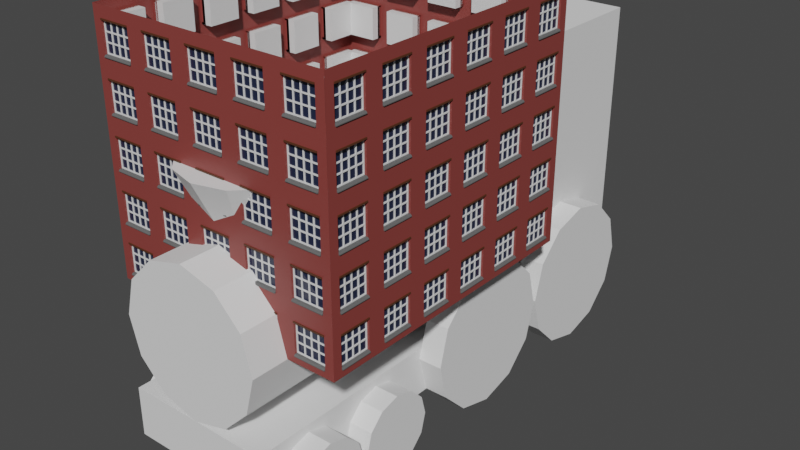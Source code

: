 # Source: GeoNodes_Building.blend  (saved by Blender 3.0.42; exported with 4.5.12 LTS)
import bpy
from mathutils import Matrix  # noqa: F401  (used for matrix-valued properties, if any)

bpy.ops.wm.read_factory_settings(use_empty=True)
scene = bpy.context.scene
scene.name = 'Scene'

# ---- collections
col_collection = bpy.data.collections.new('Collection'); scene.collection.children.link(col_collection)
col_modular_appartment = bpy.data.collections.new('Modular Appartment'); col_collection.children.link(col_modular_appartment)

# ---- materials (node trees are filled in below, after node groups)
mat_material = bpy.data.materials.new('Material')
mat_material.alpha_threshold = 0.0
mat_material.use_transparent_shadow = False
mat_material.line_color = (0.0, 0.0, 0.0, 1.0)
mat_material_001 = bpy.data.materials.new('Material.001')
mat_material_001.alpha_threshold = 0.0
mat_material_001.use_transparent_shadow = False
mat_material_001.line_color = (0.0, 0.0, 0.0, 1.0)
mat_white = bpy.data.materials.new('White')
mat_white.use_transparent_shadow = False
mat_pavement = bpy.data.materials.new('Pavement')
mat_pavement.use_transparent_shadow = False
mat_glass = bpy.data.materials.new('Glass')
mat_glass.use_transparent_shadow = False
mat_wood = bpy.data.materials.new('Wood')
mat_wood.use_transparent_shadow = False

# ---- node groups
ng_small_wheel = bpy.data.node_groups.new('Small Wheel', 'GeometryNodeTree')
_s = ng_small_wheel.interface.new_socket(name='Geometry', in_out='OUTPUT', socket_type='NodeSocketGeometry')
_s = ng_small_wheel.interface.new_socket(name='Resolution', in_out='INPUT', socket_type='NodeSocketInt')
_s.default_value = 8
_s.min_value = 3
_s.max_value = 512
_s = ng_small_wheel.interface.new_socket(name='Train Width', in_out='INPUT', socket_type='NodeSocketFloat')
_s.default_value = 0.5
_s.min_value = -1e+04
_s.max_value = 1e+04
_s = ng_small_wheel.interface.new_socket(name='Wheel Thickness', in_out='INPUT', socket_type='NodeSocketFloat')
_s.subtype = 'DISTANCE'
_s.default_value = 2.0
_s.min_value = 0.0
_s = ng_small_wheel.interface.new_socket(name='Wheel Size', in_out='INPUT', socket_type='NodeSocketFloat')
_s.subtype = 'DISTANCE'
_s.default_value = 1.0
_s.min_value = 0.0
_s = ng_small_wheel.interface.new_socket(name='Wheel Z Position', in_out='INPUT', socket_type='NodeSocketFloat')
_s.default_value = -5.0
_s.min_value = -1e+04
_s.max_value = 1e+04
_s = ng_small_wheel.interface.new_socket(name='Wheel Y Position', in_out='INPUT', socket_type='NodeSocketFloat')
_s.min_value = -1e+04
_s.max_value = 1e+04
ng_small_wheel.is_modifier = True
_N = ng_small_wheel.nodes; _L = ng_small_wheel.links
n0 = _N.new('GeometryNodeStoreNamedAttribute'); n0.name = 'Store Named Attribute'; n0.location = (42, 105)
n0.data_type = 'FLOAT_VECTOR'
n0.domain = 'CORNER'
n0.inputs[2].default_value = 'uv_map'
n1 = _N.new('GeometryNodeTransform'); n1.name = 'Transform.002'; n1.location = (315, 68)
n1.inputs[2].default_value = (0.0, 1.571, 0.0)
n2 = _N.new('GeometryNodeMeshCylinder'); n2.name = 'Cylinder.001'; n2.location = (17, 105)
n2.label = 'Small Wheel'
n3 = _N.new('ShaderNodeMath'); n3.name = 'Math.008'; n3.location = (-424, -90)
n3.operation = 'DIVIDE'
n3.inputs[1].default_value = 2.0
n4 = _N.new('ShaderNodeMath'); n4.name = 'Math.007'; n4.location = (-205, -90)
n5 = _N.new('NodeGroupOutput'); n5.name = 'Group Output'; n5.location = (505, 0)
n6 = _N.new('NodeGroupInput'); n6.name = 'Group Input'; n6.location = (-730, -7)
n7 = _N.new('ShaderNodeMath'); n7.name = 'Math.009'; n7.location = (-430, 111)
n7.operation = 'DIVIDE'
n7.inputs[1].default_value = 2.0
n8 = _N.new('ShaderNodeCombineXYZ'); n8.name = 'Combine XYZ.004'; n8.location = (16, -105)
_L.new(n1.outputs[0], n5.inputs[0])
_L.new(n6.outputs[0], n2.inputs[0])
_L.new(n6.outputs[1], n3.inputs[0])
_L.new(n6.outputs[2], n2.inputs[4])
_L.new(n6.outputs[3], n2.inputs[3])
_L.new(n6.outputs[4], n8.inputs[2])
_L.new(n0.outputs[0], n1.inputs[0])
_L.new(n8.outputs[0], n1.inputs[1])
_L.new(n3.outputs[0], n4.inputs[0])
_L.new(n4.outputs[0], n8.inputs[0])
_L.new(n7.outputs[0], n4.inputs[1])
_L.new(n6.outputs[2], n7.inputs[0])
_L.new(n6.outputs[5], n8.inputs[1])
_L.new(n2.outputs[0], n0.inputs[0])
_L.new(n2.outputs[4], n0.inputs[3])
n5.is_active_output = True
ng_large_wheel = bpy.data.node_groups.new('Large Wheel', 'GeometryNodeTree')
_s = ng_large_wheel.interface.new_socket(name='Geometry', in_out='OUTPUT', socket_type='NodeSocketGeometry')
_s = ng_large_wheel.interface.new_socket(name='Resolution', in_out='INPUT', socket_type='NodeSocketInt')
_s.default_value = 8
_s.min_value = 3
_s.max_value = 512
_s = ng_large_wheel.interface.new_socket(name='Train Width', in_out='INPUT', socket_type='NodeSocketFloat')
_s.default_value = 0.5
_s.min_value = -1e+04
_s.max_value = 1e+04
_s = ng_large_wheel.interface.new_socket(name='Wheel Thickness', in_out='INPUT', socket_type='NodeSocketFloat')
_s.subtype = 'DISTANCE'
_s.default_value = 2.0
_s.min_value = 0.0
_s = ng_large_wheel.interface.new_socket(name='Wheel Size', in_out='INPUT', socket_type='NodeSocketFloat')
_s.subtype = 'DISTANCE'
_s.default_value = 1.0
_s.min_value = 0.0
_s = ng_large_wheel.interface.new_socket(name='Wheel Z Position', in_out='INPUT', socket_type='NodeSocketFloat')
_s.default_value = -5.0
_s.min_value = -1e+04
_s.max_value = 1e+04
_s = ng_large_wheel.interface.new_socket(name='Wheel Z Position Offset', in_out='INPUT', socket_type='NodeSocketFloat')
_s.default_value = 1.5
_s.min_value = -1e+04
_s.max_value = 1e+04
_s = ng_large_wheel.interface.new_socket(name='Wheel Y Position', in_out='INPUT', socket_type='NodeSocketFloat')
_s.min_value = -1e+04
_s.max_value = 1e+04
ng_large_wheel.is_modifier = True
_N = ng_large_wheel.nodes; _L = ng_large_wheel.links
n0 = _N.new('GeometryNodeStoreNamedAttribute'); n0.name = 'Store Named Attribute'; n0.location = (42, 105)
n0.data_type = 'FLOAT_VECTOR'
n0.domain = 'CORNER'
n0.inputs[2].default_value = 'uv_map'
n1 = _N.new('GeometryNodeTransform'); n1.name = 'Transform.002'; n1.location = (315, 68)
n1.inputs[2].default_value = (0.0, 1.571, 0.0)
n2 = _N.new('GeometryNodeMeshCylinder'); n2.name = 'Cylinder.001'; n2.location = (17, 105)
n2.label = 'Small Wheel'
n3 = _N.new('NodeGroupOutput'); n3.name = 'Group Output'; n3.location = (505, 0)
n4 = _N.new('ShaderNodeMath'); n4.name = 'Math.009'; n4.location = (-430, 111)
n4.operation = 'DIVIDE'
n4.inputs[1].default_value = 2.0
n5 = _N.new('ShaderNodeMath'); n5.name = 'Math.008'; n5.location = (-429, -92)
n5.operation = 'DIVIDE'
n5.inputs[1].default_value = 2.0
n6 = _N.new('ShaderNodeCombineXYZ'); n6.name = 'Combine XYZ.004'; n6.location = (71, -122)
n7 = _N.new('ShaderNodeMath'); n7.name = 'Math.007'; n7.location = (-205, -90)
n8 = _N.new('ShaderNodeMath'); n8.name = 'Math.010'; n8.location = (-406, -309)
n8.operation = 'SUBTRACT'
n9 = _N.new('ShaderNodeMath'); n9.name = 'Math.011'; n9.location = (-186, -301)
n10 = _N.new('NodeGroupInput'); n10.name = 'Group Input'; n10.location = (-735, -63)
_L.new(n1.outputs[0], n3.inputs[0])
_L.new(n10.outputs[0], n2.inputs[0])
_L.new(n10.outputs[1], n5.inputs[0])
_L.new(n10.outputs[2], n2.inputs[4])
_L.new(n10.outputs[3], n2.inputs[3])
_L.new(n0.outputs[0], n1.inputs[0])
_L.new(n6.outputs[0], n1.inputs[1])
_L.new(n5.outputs[0], n7.inputs[0])
_L.new(n7.outputs[0], n6.inputs[0])
_L.new(n4.outputs[0], n7.inputs[1])
_L.new(n10.outputs[2], n4.inputs[0])
_L.new(n10.outputs[6], n6.inputs[1])
_L.new(n8.outputs[0], n9.inputs[0])
_L.new(n10.outputs[4], n8.inputs[0])
_L.new(n10.outputs[5], n8.inputs[1])
_L.new(n9.outputs[0], n6.inputs[2])
_L.new(n10.outputs[3], n9.inputs[1])
_L.new(n2.outputs[0], n0.inputs[0])
_L.new(n2.outputs[4], n0.inputs[3])
n3.is_active_output = True
ng_train = bpy.data.node_groups.new('Train', 'GeometryNodeTree')
_s = ng_train.interface.new_socket(name='Geometry', in_out='OUTPUT', socket_type='NodeSocketGeometry')
_s = ng_train.interface.new_socket(name='Geometry', in_out='INPUT', socket_type='NodeSocketGeometry')
_s = ng_train.interface.new_socket(name='Cylinder Res', in_out='INPUT', socket_type='NodeSocketInt')
_s.default_value = 8
_s.min_value = 6
_s.max_value = 16
_s = ng_train.interface.new_socket(name='Boiler Size', in_out='INPUT', socket_type='NodeSocketFloat')
_s.subtype = 'DISTANCE'
_s.default_value = 2.0
_s.min_value = 0.0
_s = ng_train.interface.new_socket(name='Train Width', in_out='INPUT', socket_type='NodeSocketFloat')
_s.subtype = 'DISTANCE'
_s = ng_train.interface.new_socket(name='Cabin Depth', in_out='INPUT', socket_type='NodeSocketFloat')
_s.default_value = 1.0
_s.min_value = -1e+04
_s.max_value = 1e+04
_s = ng_train.interface.new_socket(name='Bottom Height', in_out='INPUT', socket_type='NodeSocketFloat')
_s.default_value = 1.0
_s.min_value = -1e+04
_s.max_value = 1e+04
_s = ng_train.interface.new_socket(name='Wheel Thickness', in_out='INPUT', socket_type='NodeSocketFloat')
_s.subtype = 'DISTANCE'
_s.default_value = 2.0
_s.min_value = 0.0
_s = ng_train.interface.new_socket(name='Small Wheel Size', in_out='INPUT', socket_type='NodeSocketFloat')
_s.subtype = 'DISTANCE'
_s = ng_train.interface.new_socket(name='Large Wheel Size', in_out='INPUT', socket_type='NodeSocketFloat')
_s.subtype = 'DISTANCE'
_s = ng_train.interface.new_socket(name='Wheel Z Position', in_out='INPUT', socket_type='NodeSocketFloat')
_s.default_value = -5.0
_s.min_value = -1e+04
_s.max_value = 1e+04
ng_train.is_modifier = True
_N = ng_train.nodes; _L = ng_train.links
n0 = _N.new('GeometryNodeStoreNamedAttribute'); n0.name = 'Store Named Attribute.003'; n0.location = (637, -466)
n0.data_type = 'FLOAT_VECTOR'
n0.domain = 'CORNER'
n0.inputs[2].default_value = 'uv_map'
n1 = _N.new('GeometryNodeStoreNamedAttribute'); n1.name = 'Store Named Attribute.002'; n1.location = (722, -44)
n1.data_type = 'FLOAT_VECTOR'
n1.domain = 'CORNER'
n1.inputs[2].default_value = 'uv_map'
n2 = _N.new('GeometryNodeStoreNamedAttribute'); n2.name = 'Store Named Attribute.001'; n2.location = (608, -205)
n2.data_type = 'FLOAT_VECTOR'
n2.domain = 'CORNER'
n2.inputs[2].default_value = 'uv_map'
n3 = _N.new('GeometryNodeStoreNamedAttribute'); n3.name = 'Store Named Attribute'; n3.location = (621, -318)
n3.data_type = 'FLOAT_VECTOR'
n3.domain = 'CORNER'
n3.inputs[2].default_value = 'uv_map'
n4 = _N.new('NodeFrame'); n4.name = 'Frame'; n4.location = (-683, 783)
n4.label = 'Train Body'
n4.width = 1086
n5 = _N.new('NodeFrame'); n5.name = 'Frame.001'; n5.location = (-454, -39)
n5.label = 'Left Wheels'
n5.width = 989
n6 = _N.new('NodeGroupOutput'); n6.name = 'Group Output'; n6.location = (1397, 49)
n7 = _N.new('NodeReroute'); n7.name = 'Reroute.004'; n7.location = (-431, -84)
n7.width = 16
n7.socket_idname = 'NodeSocketInt'
n8 = _N.new('NodeReroute'); n8.name = 'Reroute.003'; n8.location = (-434, -106)
n8.width = 16
n8.socket_idname = 'NodeSocketFloatDistance'
n9 = _N.new('NodeReroute'); n9.name = 'Reroute.002'; n9.location = (-437, -129)
n9.width = 16
n9.socket_idname = 'NodeSocketFloatDistance'
n10 = _N.new('NodeReroute'); n10.name = 'Reroute.006'; n10.location = (-445, -202)
n10.width = 16
n10.socket_idname = 'NodeSocketFloatDistance'
n11 = _N.new('NodeReroute'); n11.name = 'Reroute'; n11.location = (-440, -173)
n11.width = 16
n11.socket_idname = 'NodeSocketFloat'
n12 = _N.new('NodeReroute'); n12.name = 'Reroute.001'; n12.location = (-438, -151)
n12.width = 16
n12.socket_idname = 'NodeSocketFloatDistance'
n13 = _N.new('GeometryNodeJoinGeometry'); n13.name = 'Join Geometry.001'; n13.location = (475, 610)
n13.hide = True
n14 = _N.new('ShaderNodeCombineXYZ'); n14.name = 'Combine XYZ.001'; n14.location = (607, -368)
n14.hide = True
n14.inputs[2].default_value = 2.0
n15 = _N.new('GeometryNodeMeshCube'); n15.name = 'Cube'; n15.location = (596, -318)
n15.label = 'Cabin'
n15.hide = True
n16 = _N.new('ShaderNodeMath'); n16.name = 'Math.002'; n16.location = (443, -375)
n16.hide = True
n17 = _N.new('ShaderNodeMath'); n17.name = 'Math.001'; n17.location = (253, -370)
n17.hide = True
n17.operation = 'DIVIDE'
n17.inputs[1].default_value = 2.0
n18 = _N.new('ShaderNodeMath'); n18.name = 'Math.003'; n18.location = (250, -404)
n18.hide = True
n18.operation = 'DIVIDE'
n18.inputs[1].default_value = 2.0
n19 = _N.new('ShaderNodeCombineXYZ'); n19.name = 'Combine XYZ'; n19.location = (379, -308)
n19.hide = True
n19.inputs[2].default_value = 10.0
n20 = _N.new('GeometryNodeMeshCylinder'); n20.name = 'Cylinder'; n20.location = (583, -205)
n20.label = 'Boiler'
n20.hide = True
n21 = _N.new('GeometryNodeTransform'); n21.name = 'Transform.001'; n21.location = (892, -366)
n21.hide = True
n22 = _N.new('GeometryNodeTransform'); n22.name = 'Transform'; n22.location = (887, -226)
n22.hide = True
n22.inputs[2].default_value = (1.571, 0.0, 0.0)
n23 = _N.new('ShaderNodeMath'); n23.name = 'Math.005'; n23.location = (495, -99)
n23.hide = True
n23.inputs[1].default_value = -1.0
n24 = _N.new('ShaderNodeCombineXYZ'); n24.name = 'Combine XYZ.003'; n24.location = (704, -89)
n24.hide = True
n24.inputs[1].default_value = 3.0
n25 = _N.new('ShaderNodeMath'); n25.name = 'Math.006'; n25.location = (266, -51)
n25.hide = True
n26 = _N.new('ShaderNodeCombineXYZ'); n26.name = 'Combine XYZ.002'; n26.location = (483, -35)
n26.hide = True
n27 = _N.new('GeometryNodeMeshCube'); n27.name = 'Cube.001'; n27.location = (697, -44)
n27.label = 'Bottom'
n27.hide = True
n28 = _N.new('GeometryNodeTransform'); n28.name = 'Transform.006'; n28.location = (916, -73)
n28.hide = True
n29 = _N.new('ShaderNodeMath'); n29.name = 'Math.004'; n29.location = (264, -126)
n29.hide = True
n29.operation = 'MULTIPLY'
n29.inputs[1].default_value = -1.0
n30 = _N.new('GeometryNodeMeshCone'); n30.name = 'Cone'; n30.location = (612, -466)
n30.label = 'Chimney'
n30.hide = True
n31 = _N.new('ShaderNodeMath'); n31.name = 'Math'; n31.location = (30, -227)
n31.hide = True
n31.operation = 'DIVIDE'
n31.inputs[1].default_value = 2.0
n32 = _N.new('GeometryNodeTransform'); n32.name = 'Transform.011'; n32.location = (865, -465)
n32.hide = True
n32.inputs[1].default_value = (0.0, -4.3, 5.5)
n32.inputs[2].default_value = (3.142, 0.0, 0.0)
n32.inputs[3].default_value = (2.5, 2.5, 2.5)
n33 = _N.new('GeometryNodeJoinGeometry'); n33.name = 'Join Geometry.002'; n33.location = (1015, 90)
n33.hide = True
n34 = _N.new('GeometryNodeGroup'); n34.name = 'Group.001'; n34.location = (239, -94)
n34.hide = True
n34.node_tree = ng_small_wheel
n34.inputs[5].default_value = -1.8
n35 = _N.new('GeometryNodeGroup'); n35.name = 'Group.002'; n35.location = (233, -151)
n35.label = 'Large Wheel'
n35.hide = True
n35.node_tree = ng_large_wheel
n35.inputs[6].default_value = 3.7
n36 = _N.new('GeometryNodeGroup'); n36.name = 'Group.003'; n36.location = (240, -211)
n36.label = 'Large Wheel'
n36.hide = True
n36.node_tree = ng_large_wheel
n36.inputs[6].default_value = 9.9
n37 = _N.new('GeometryNodeGroup'); n37.name = 'Group'; n37.location = (238, -41)
n37.label = 'Small Wheel'
n37.hide = True
n37.node_tree = ng_small_wheel
n37.inputs[5].default_value = -5.2
n38 = _N.new('GeometryNodeJoinGeometry'); n38.name = 'Join Geometry'; n38.location = (448, -66)
n39 = _N.new('GeometryNodeJoinGeometry'); n39.name = 'Join Geometry.003'; n39.location = (819, -303)
n40 = _N.new('GeometryNodeTransform'); n40.name = 'Transform.002'; n40.location = (659, -288)
n41 = _N.new('NodeGroupInput'); n41.name = 'Group Input'; n41.location = (-1056, 325)
n42 = _N.new('ShaderNodeCombineXYZ'); n42.name = 'Combine XYZ.004'; n42.location = (470, -439)
n43 = _N.new('ShaderNodeMath'); n43.name = 'Math.007'; n43.location = (30, -408)
n44 = _N.new('ShaderNodeMath'); n44.name = 'Math.008'; n44.location = (250, -406)
n44.operation = 'MULTIPLY'
n44.inputs[1].default_value = -1.0
n0.parent = n4
n1.parent = n4
n2.parent = n4
n3.parent = n4
n14.parent = n4
n15.parent = n4
n16.parent = n4
n17.parent = n4
n18.parent = n4
n19.parent = n4
n20.parent = n4
n21.parent = n4
n22.parent = n4
n23.parent = n4
n24.parent = n4
n25.parent = n4
n26.parent = n4
n27.parent = n4
n28.parent = n4
n29.parent = n4
n30.parent = n4
n31.parent = n4
n32.parent = n4
n34.parent = n5
n35.parent = n5
n36.parent = n5
n37.parent = n5
n38.parent = n5
n39.parent = n5
n40.parent = n5
n42.parent = n5
n43.parent = n5
n44.parent = n5
_L.new(n3.outputs[0], n21.inputs[0])
_L.new(n2.outputs[0], n22.inputs[0])
_L.new(n37.outputs[0], n38.inputs[0])
_L.new(n1.outputs[0], n28.inputs[0])
_L.new(n0.outputs[0], n32.inputs[0])
_L.new(n41.outputs[1], n20.inputs[0])
_L.new(n41.outputs[1], n30.inputs[0])
_L.new(n7.outputs[0], n37.inputs[0])
_L.new(n41.outputs[2], n20.inputs[4])
_L.new(n41.outputs[3], n31.inputs[0])
_L.new(n31.outputs[0], n20.inputs[3])
_L.new(n41.outputs[3], n19.inputs[0])
_L.new(n19.outputs[0], n15.inputs[0])
_L.new(n14.outputs[0], n21.inputs[1])
_L.new(n41.outputs[4], n19.inputs[1])
_L.new(n41.outputs[4], n17.inputs[0])
_L.new(n41.outputs[2], n18.inputs[0])
_L.new(n16.outputs[0], n14.inputs[1])
_L.new(n17.outputs[0], n16.inputs[0])
_L.new(n18.outputs[0], n16.inputs[1])
_L.new(n26.outputs[0], n27.inputs[0])
_L.new(n41.outputs[3], n26.inputs[0])
_L.new(n41.outputs[5], n26.inputs[2])
_L.new(n24.outputs[0], n28.inputs[1])
_L.new(n31.outputs[0], n29.inputs[0])
_L.new(n29.outputs[0], n23.inputs[0])
_L.new(n23.outputs[0], n24.inputs[2])
_L.new(n41.outputs[2], n25.inputs[0])
_L.new(n41.outputs[4], n25.inputs[1])
_L.new(n25.outputs[0], n26.inputs[1])
_L.new(n8.outputs[0], n37.inputs[1])
_L.new(n9.outputs[0], n37.inputs[2])
_L.new(n12.outputs[0], n37.inputs[3])
_L.new(n11.outputs[0], n37.inputs[4])
_L.new(n34.outputs[0], n38.inputs[0])
_L.new(n41.outputs[9], n11.inputs[0])
_L.new(n41.outputs[7], n12.inputs[0])
_L.new(n41.outputs[6], n9.inputs[0])
_L.new(n41.outputs[3], n8.inputs[0])
_L.new(n41.outputs[1], n7.inputs[0])
_L.new(n7.outputs[0], n34.inputs[0])
_L.new(n8.outputs[0], n34.inputs[1])
_L.new(n9.outputs[0], n34.inputs[2])
_L.new(n12.outputs[0], n34.inputs[3])
_L.new(n11.outputs[0], n34.inputs[4])
_L.new(n35.outputs[0], n38.inputs[0])
_L.new(n36.outputs[0], n38.inputs[0])
_L.new(n7.outputs[0], n35.inputs[0])
_L.new(n8.outputs[0], n35.inputs[1])
_L.new(n9.outputs[0], n35.inputs[2])
_L.new(n7.outputs[0], n36.inputs[0])
_L.new(n8.outputs[0], n36.inputs[1])
_L.new(n9.outputs[0], n36.inputs[2])
_L.new(n10.outputs[0], n35.inputs[3])
_L.new(n41.outputs[8], n10.inputs[0])
_L.new(n10.outputs[0], n36.inputs[3])
_L.new(n11.outputs[0], n36.inputs[4])
_L.new(n11.outputs[0], n35.inputs[4])
_L.new(n12.outputs[0], n35.inputs[5])
_L.new(n12.outputs[0], n36.inputs[5])
_L.new(n22.outputs[0], n13.inputs[0])
_L.new(n28.outputs[0], n13.inputs[0])
_L.new(n21.outputs[0], n13.inputs[0])
_L.new(n32.outputs[0], n13.inputs[0])
_L.new(n38.outputs[0], n33.inputs[0])
_L.new(n13.outputs[0], n33.inputs[0])
_L.new(n33.outputs[0], n6.inputs[0])
_L.new(n40.outputs[0], n39.inputs[0])
_L.new(n38.outputs[0], n40.inputs[0])
_L.new(n39.outputs[0], n33.inputs[0])
_L.new(n42.outputs[0], n40.inputs[1])
_L.new(n41.outputs[3], n43.inputs[0])
_L.new(n43.outputs[0], n44.inputs[0])
_L.new(n41.outputs[6], n43.inputs[1])
_L.new(n44.outputs[0], n42.inputs[0])
_L.new(n15.outputs[0], n3.inputs[0])
_L.new(n15.outputs[1], n3.inputs[3])
_L.new(n20.outputs[0], n2.inputs[0])
_L.new(n20.outputs[4], n2.inputs[3])
_L.new(n27.outputs[0], n1.inputs[0])
_L.new(n27.outputs[1], n1.inputs[3])
_L.new(n30.outputs[0], n0.inputs[0])
_L.new(n30.outputs[4], n0.inputs[3])
n6.is_active_output = True
ng_cylinder = bpy.data.node_groups.new('Cylinder', 'GeometryNodeTree')
_s = ng_cylinder.interface.new_socket(name='Geometry', in_out='OUTPUT', socket_type='NodeSocketGeometry')
_s = ng_cylinder.interface.new_socket(name='Resolution', in_out='INPUT', socket_type='NodeSocketInt')
_s.default_value = 32
_s.min_value = 3
_s.max_value = 512
_s = ng_cylinder.interface.new_socket(name='Height', in_out='INPUT', socket_type='NodeSocketFloat')
_s.subtype = 'DISTANCE'
_s.default_value = 2.0
_s.min_value = 0.0
_s = ng_cylinder.interface.new_socket(name='X Position', in_out='INPUT', socket_type='NodeSocketFloat')
_s.min_value = -1e+04
_s.max_value = 1e+04
_s = ng_cylinder.interface.new_socket(name='Y  Position', in_out='INPUT', socket_type='NodeSocketFloat')
_s.min_value = -1e+04
_s.max_value = 1e+04
_s = ng_cylinder.interface.new_socket(name='Z  Position', in_out='INPUT', socket_type='NodeSocketFloat')
_s.min_value = -1e+04
_s.max_value = 1e+04
ng_cylinder.is_modifier = True
_N = ng_cylinder.nodes; _L = ng_cylinder.links
n0 = _N.new('GeometryNodeStoreNamedAttribute'); n0.name = 'Store Named Attribute'; n0.location = (-115, 1)
n0.data_type = 'FLOAT_VECTOR'
n0.domain = 'CORNER'
n0.inputs[2].default_value = 'uv_map'
n1 = _N.new('GeometryNodeTransform'); n1.name = 'Transform.001'; n1.location = (147, 51)
n2 = _N.new('ShaderNodeCombineXYZ'); n2.name = 'Combine XYZ'; n2.location = (-147, -51)
n3 = _N.new('NodeGroupOutput'); n3.name = 'Group Output'; n3.location = (337, 0)
n4 = _N.new('GeometryNodeMeshCylinder'); n4.name = 'Cylinder'; n4.location = (-140, 1)
n4.label = 'xCylinder'
n4.hide = True
n5 = _N.new('NodeGroupInput'); n5.name = 'Group Input'; n5.location = (-347, 0)
_L.new(n1.outputs[0], n3.inputs[0])
_L.new(n5.outputs[2], n2.inputs[0])
_L.new(n5.outputs[0], n4.inputs[0])
_L.new(n5.outputs[1], n4.inputs[4])
_L.new(n5.outputs[4], n2.inputs[2])
_L.new(n0.outputs[0], n1.inputs[0])
_L.new(n2.outputs[0], n1.inputs[1])
_L.new(n5.outputs[3], n2.inputs[1])
_L.new(n4.outputs[0], n0.inputs[0])
_L.new(n4.outputs[4], n0.inputs[3])
n3.is_active_output = True
ng_cylinders = bpy.data.node_groups.new('Cylinders', 'GeometryNodeTree')
_s = ng_cylinders.interface.new_socket(name='Geometry', in_out='OUTPUT', socket_type='NodeSocketGeometry')
_s = ng_cylinders.interface.new_socket(name='Geometry', in_out='INPUT', socket_type='NodeSocketGeometry')
_s = ng_cylinders.interface.new_socket(name='Cylinder Position', in_out='INPUT', socket_type='NodeSocketInt')
_s.min_value = -10
_s.max_value = 10
_s.description = 'Controls Vertices In The Cylinders'
_s = ng_cylinders.interface.new_socket(name='Cylinder Resolution', in_out='INPUT', socket_type='NodeSocketInt')
_s.default_value = 8
_s.min_value = 6
_s.max_value = 16
_s = ng_cylinders.interface.new_socket(name='Cylinder Height', in_out='INPUT', socket_type='NodeSocketFloat')
_s.default_value = 4.0
_s.min_value = 2.0
_s.max_value = 10.0
_s = ng_cylinders.interface.new_socket(name='Collsion Offset', in_out='INPUT', socket_type='NodeSocketFloat')
_s.default_value = 3.2
_s.min_value = -1e+04
_s.max_value = 1e+04
ng_cylinders.is_modifier = True
_N = ng_cylinders.nodes; _L = ng_cylinders.links
n0 = _N.new('NodeFrame'); n0.name = 'Frame'; n0.location = (-175, -17)
n0.label = 'Cylinders'
n0.width = 1030
n0.label_size = 64
n1 = _N.new('NodeGroupInput'); n1.name = 'Group Input'; n1.location = (-509, -106)
n2 = _N.new('NodeGroupOutput'); n2.name = 'Group Output'; n2.location = (957, -164)
n3 = _N.new('ShaderNodeMath'); n3.name = 'Math.001'; n3.location = (207, -338)
n3.operation = 'DIVIDE'
n3.inputs[1].default_value = 2.0
n4 = _N.new('ShaderNodeMath'); n4.name = 'Math'; n4.location = (30, -339)
n4.operation = 'MULTIPLY'
n4.inputs[1].default_value = 2.0
n5 = _N.new('GeometryNodeGroup'); n5.name = 'Group'; n5.location = (370, -128)
n5.width = 170
n5.node_tree = ng_cylinder
n6 = _N.new('GeometryNodeGroup'); n6.name = 'Cylinder'; n6.location = (573, -128)
n6.label = 'Cylinder'
n6.width = 162
n6.node_tree = ng_cylinder
n6.inputs[3].default_value = 0.0
n7 = _N.new('GeometryNodeJoinGeometry'); n7.name = 'Join Geometry'; n7.location = (788, -184)
n7.hide = True
n8 = _N.new('GeometryNodeTransform'); n8.name = 'Transform'; n8.location = (860, -35)
n8.hide = True
n8.inputs[1].default_value = (0.9, 0.0, 0.0)
n3.parent = n0
n4.parent = n0
n5.parent = n0
n6.parent = n0
n7.parent = n0
n8.parent = n0
_L.new(n8.outputs[0], n2.inputs[0])
_L.new(n7.outputs[0], n8.inputs[0])
_L.new(n6.outputs[0], n7.inputs[0])
_L.new(n1.outputs[1], n6.inputs[2])
_L.new(n1.outputs[2], n6.inputs[0])
_L.new(n1.outputs[3], n6.inputs[1])
_L.new(n1.outputs[1], n4.inputs[0])
_L.new(n1.outputs[3], n3.inputs[0])
_L.new(n3.outputs[0], n6.inputs[4])
_L.new(n1.outputs[4], n5.inputs[2])
_L.new(n4.outputs[0], n5.inputs[3])
_L.new(n3.outputs[0], n5.inputs[4])
_L.new(n1.outputs[2], n5.inputs[0])
_L.new(n1.outputs[3], n5.inputs[1])
_L.new(n5.outputs[0], n7.inputs[0])
n2.is_active_output = True
ng_wall = bpy.data.node_groups.new('Wall', 'GeometryNodeTree')
_s = ng_wall.interface.new_socket(name='Geometry', in_out='OUTPUT', socket_type='NodeSocketGeometry')
_s = ng_wall.interface.new_socket(name='Height', in_out='INPUT', socket_type='NodeSocketFloat')
_s.default_value = 0.5
_s.min_value = -1e+04
_s.max_value = 1e+04
_s = ng_wall.interface.new_socket(name='Width', in_out='INPUT', socket_type='NodeSocketFloat')
_s.default_value = 0.5
_s.min_value = -1e+04
_s.max_value = 1e+04
_s = ng_wall.interface.new_socket(name='X Position', in_out='INPUT', socket_type='NodeSocketFloat')
_s.min_value = -1e+04
_s.max_value = 1e+04
_s = ng_wall.interface.new_socket(name='Y Position', in_out='INPUT', socket_type='NodeSocketFloat')
_s.min_value = -1e+04
_s.max_value = 1e+04
_s = ng_wall.interface.new_socket(name='Rotation', in_out='INPUT', socket_type='NodeSocketVector')
_s.subtype = 'EULER'
_s = ng_wall.interface.new_socket(name='Piece Width', in_out='INPUT', socket_type='NodeSocketFloat')
_s.default_value = 2.0
_s.min_value = -1e+04
_s.max_value = 1e+04
ng_wall.is_modifier = True
# nodes of 'Wall' reference scene objects; filled in after objects exist
ng_building = bpy.data.node_groups.new('Building', 'GeometryNodeTree')
_s = ng_building.interface.new_socket(name='Geometry', in_out='OUTPUT', socket_type='NodeSocketGeometry')
_s = ng_building.interface.new_socket(name='Geometry', in_out='INPUT', socket_type='NodeSocketGeometry')
_s = ng_building.interface.new_socket(name='Width', in_out='INPUT', socket_type='NodeSocketInt')
_s.default_value = 4
_s.min_value = 2
_s.max_value = 8
_s = ng_building.interface.new_socket(name='Depth', in_out='INPUT', socket_type='NodeSocketInt')
_s.default_value = 4
_s.min_value = 2
_s.max_value = 8
_s = ng_building.interface.new_socket(name='Height', in_out='INPUT', socket_type='NodeSocketInt')
_s.default_value = 4
_s.min_value = 2
_s.max_value = 8
_s = ng_building.interface.new_socket(name='Piece Width', in_out='INPUT', socket_type='NodeSocketFloat')
_s.default_value = 2.0
_s.min_value = -1e+04
_s.max_value = 1e+04
ng_building.is_modifier = True
_N = ng_building.nodes; _L = ng_building.links
n0 = _N.new('GeometryNodeJoinGeometry'); n0.name = 'Join Geometry'; n0.location = (595, 386)
n0.hide = True
n1 = _N.new('GeometryNodeGroup'); n1.name = 'Group.001'; n1.location = (299, 457)
n1.node_tree = ng_wall
n1.inputs[2].default_value = 0.0
n1.inputs[4].default_value = (0.0, 0.0, 0.0)
n2 = _N.new('GeometryNodeJoinGeometry'); n2.name = 'Join Geometry.001'; n2.location = (588, -3)
n2.hide = True
n3 = _N.new('GeometryNodeJoinGeometry'); n3.name = 'Join Geometry.002'; n3.location = (1047, 254)
n3.hide = True
n4 = _N.new('NodeGroupOutput'); n4.name = 'Group Output'; n4.location = (1310, 312)
n5 = _N.new('NodeGroupInput'); n5.name = 'Group Input'; n5.location = (-544, 396)
n6 = _N.new('ShaderNodeMath'); n6.name = 'Math.001'; n6.location = (-140, -276)
n6.hide = True
n6.operation = 'MULTIPLY'
n6.inputs[1].default_value = -1.0
n7 = _N.new('GeometryNodeGroup'); n7.name = 'Group.002'; n7.location = (301, -157)
n7.node_tree = ng_wall
n7.inputs[3].default_value = 0.0
n7.inputs[4].default_value = (0.0, 0.0, 4.712)
n8 = _N.new('ShaderNodeMath'); n8.name = 'Math'; n8.location = (-141, 311)
n8.hide = True
n8.operation = 'MULTIPLY'
n8.inputs[1].default_value = -1.0
n9 = _N.new('GeometryNodeGroup'); n9.name = 'Group'; n9.location = (35, 761)
n9.node_tree = ng_wall
n9.inputs[2].default_value = 0.0
n9.inputs[4].default_value = (0.0, 0.0, 3.142)
n10 = _N.new('GeometryNodeGroup'); n10.name = 'Group.003'; n10.location = (22, 150)
n10.node_tree = ng_wall
n10.inputs[3].default_value = 0.0
n10.inputs[4].default_value = (0.0, 0.0, 1.571)
n11 = _N.new('ShaderNodeMath'); n11.name = 'Math.002'; n11.location = (-154, 612)
n11.hide = True
n11.inputs[1].default_value = -1.0
n12 = _N.new('ShaderNodeMath'); n12.name = 'Math.003'; n12.location = (-137, 32)
n12.hide = True
n12.inputs[1].default_value = -1.0
n13 = _N.new('ShaderNodeMath'); n13.name = 'Math.004'; n13.location = (91, -281)
n13.hide = True
n13.inputs[1].default_value = 1.0
n14 = _N.new('ShaderNodeMath'); n14.name = 'Math.005'; n14.location = (79, 312)
n14.hide = True
n14.inputs[1].default_value = 1.0
_L.new(n5.outputs[1], n9.inputs[1])
_L.new(n5.outputs[3], n9.inputs[0])
_L.new(n1.outputs[0], n0.inputs[0])
_L.new(n9.outputs[0], n0.inputs[0])
_L.new(n5.outputs[3], n1.inputs[0])
_L.new(n5.outputs[1], n1.inputs[1])
_L.new(n5.outputs[4], n9.inputs[5])
_L.new(n5.outputs[2], n11.inputs[0])
_L.new(n5.outputs[4], n1.inputs[5])
_L.new(n5.outputs[2], n8.inputs[0])
_L.new(n8.outputs[0], n14.inputs[0])
_L.new(n7.outputs[0], n2.inputs[0])
_L.new(n10.outputs[0], n2.inputs[0])
_L.new(n2.outputs[0], n3.inputs[0])
_L.new(n0.outputs[0], n3.inputs[0])
_L.new(n3.outputs[0], n4.inputs[0])
_L.new(n5.outputs[4], n10.inputs[5])
_L.new(n5.outputs[4], n7.inputs[5])
_L.new(n5.outputs[3], n10.inputs[0])
_L.new(n5.outputs[3], n7.inputs[0])
_L.new(n5.outputs[2], n10.inputs[1])
_L.new(n5.outputs[2], n7.inputs[1])
_L.new(n5.outputs[1], n6.inputs[0])
_L.new(n6.outputs[0], n13.inputs[0])
_L.new(n5.outputs[1], n12.inputs[0])
_L.new(n11.outputs[0], n9.inputs[3])
_L.new(n12.outputs[0], n10.inputs[2])
_L.new(n13.outputs[0], n7.inputs[2])
_L.new(n14.outputs[0], n1.inputs[3])
n4.is_active_output = True

# ---- material node trees
mat_material.use_nodes = True; mat_material.node_tree.nodes.clear()
_N = mat_material.node_tree.nodes; _L = mat_material.node_tree.links
n0 = _N.new('ShaderNodeOutputMaterial'); n0.name = 'Material Output'; n0.location = (300, 300)
n1 = _N.new('ShaderNodeBsdfPrincipled'); n1.name = 'Principled BSDF'; n1.location = (10, 300)
n1.distribution = 'GGX'
n1.subsurface_method = 'BURLEY'
n1.inputs[2].default_value = 0.4
n1.inputs[3].default_value = 1.45
n1.inputs[27].default_value = (0.0, 0.0, 0.0, 1.0)
n1.inputs[28].default_value = 1.0
_L.new(n1.outputs[0], n0.inputs[0])
n0.is_active_output = True
mat_material_001.use_nodes = True; mat_material_001.node_tree.nodes.clear()
_N = mat_material_001.node_tree.nodes; _L = mat_material_001.node_tree.links
n0 = _N.new('ShaderNodeOutputMaterial'); n0.name = 'Material Output'; n0.location = (300, 300)
n1 = _N.new('ShaderNodeBsdfPrincipled'); n1.name = 'Principled BSDF'; n1.location = (10, 300)
n1.distribution = 'GGX'
n1.subsurface_method = 'BURLEY'
n1.inputs[0].default_value = (0.2561, 0.05145, 0.04453, 1.0)
n1.inputs[2].default_value = 0.4
n1.inputs[3].default_value = 1.45
n1.inputs[27].default_value = (0.0, 0.0, 0.0, 1.0)
n1.inputs[28].default_value = 1.0
_L.new(n1.outputs[0], n0.inputs[0])
n0.is_active_output = True
mat_white.use_nodes = True; mat_white.node_tree.nodes.clear()
_N = mat_white.node_tree.nodes; _L = mat_white.node_tree.links
n0 = _N.new('ShaderNodeBsdfPrincipled'); n0.name = 'Principled BSDF'; n0.location = (10, 300)
n0.distribution = 'GGX'
n0.subsurface_method = 'RANDOM_WALK_SKIN'
n0.inputs[3].default_value = 1.45
n0.inputs[27].default_value = (0.0, 0.0, 0.0, 1.0)
n0.inputs[28].default_value = 1.0
n1 = _N.new('ShaderNodeOutputMaterial'); n1.name = 'Material Output'; n1.location = (300, 300)
_L.new(n0.outputs[0], n1.inputs[0])
n1.is_active_output = True
mat_pavement.use_nodes = True; mat_pavement.node_tree.nodes.clear()
_N = mat_pavement.node_tree.nodes; _L = mat_pavement.node_tree.links
n0 = _N.new('ShaderNodeBsdfPrincipled'); n0.name = 'Principled BSDF'; n0.location = (10, 300)
n0.distribution = 'GGX'
n0.subsurface_method = 'RANDOM_WALK_SKIN'
n0.inputs[0].default_value = (0.1217, 0.1217, 0.1217, 1.0)
n0.inputs[3].default_value = 1.45
n0.inputs[27].default_value = (0.0, 0.0, 0.0, 1.0)
n0.inputs[28].default_value = 1.0
n1 = _N.new('ShaderNodeOutputMaterial'); n1.name = 'Material Output'; n1.location = (300, 300)
_L.new(n0.outputs[0], n1.inputs[0])
n1.is_active_output = True
mat_glass.use_nodes = True; mat_glass.node_tree.nodes.clear()
_N = mat_glass.node_tree.nodes; _L = mat_glass.node_tree.links
n0 = _N.new('ShaderNodeBsdfPrincipled'); n0.name = 'Principled BSDF'; n0.location = (10, 300)
n0.distribution = 'GGX'
n0.subsurface_method = 'RANDOM_WALK_SKIN'
n0.inputs[0].default_value = (0.01646, 0.02281, 0.05439, 1.0)
n0.inputs[2].default_value = 0.0
n0.inputs[3].default_value = 1.45
n0.inputs[27].default_value = (0.0, 0.0, 0.0, 1.0)
n0.inputs[28].default_value = 1.0
n1 = _N.new('ShaderNodeOutputMaterial'); n1.name = 'Material Output'; n1.location = (300, 300)
_L.new(n0.outputs[0], n1.inputs[0])
n1.is_active_output = True
mat_wood.use_nodes = True; mat_wood.node_tree.nodes.clear()
_N = mat_wood.node_tree.nodes; _L = mat_wood.node_tree.links
n0 = _N.new('ShaderNodeBsdfPrincipled'); n0.name = 'Principled BSDF'; n0.location = (10, 300)
n0.distribution = 'GGX'
n0.subsurface_method = 'RANDOM_WALK_SKIN'
n0.inputs[0].default_value = (0.09246, 0.03054, 0.01203, 1.0)
n0.inputs[3].default_value = 1.45
n0.inputs[27].default_value = (0.0, 0.0, 0.0, 1.0)
n0.inputs[28].default_value = 1.0
n1 = _N.new('ShaderNodeOutputMaterial'); n1.name = 'Material Output'; n1.location = (300, 300)
_L.new(n0.outputs[0], n1.inputs[0])
n1.is_active_output = True

# ---- world
world_world = bpy.data.worlds.new('World'); scene.world = world_world
world_world.use_nodes = True; world_world.node_tree.nodes.clear()
_N = world_world.node_tree.nodes; _L = world_world.node_tree.links
n0 = _N.new('ShaderNodeOutputWorld'); n0.name = 'World Output'; n0.location = (300, 300)
n1 = _N.new('ShaderNodeBackground'); n1.name = 'Background'; n1.location = (10, 300)
n1.inputs[0].default_value = (0.05088, 0.05088, 0.05088, 1.0)
_L.new(n1.outputs[0], n0.inputs[0])
n0.is_active_output = True
world_world.color = (0.05088, 0.05088, 0.05088)
world_world.use_sun_shadow = False
world_world.sun_shadow_jitter_overblur = 0.0

# ---- meshes
me_cube = bpy.data.meshes.new('Cube')
me_cube.from_pydata([(1.0, 1.0, 1.0), (1.0, 1.0, -1.0), (1.0, -1.0, 1.0), (1.0, -1.0, -1.0), (-1.0, 1.0, 1.0), (-1.0, 1.0, -1.0), (-1.0, -1.0, 1.0), (-1.0, -1.0, -1.0)], [], [(0, 4, 6, 2), (3, 2, 6, 7), (7, 6, 4, 5), (5, 1, 3, 7), (1, 0, 2, 3), (5, 4, 0, 1)])
_uv = me_cube.uv_layers.new(name='UVMap')
_uv.uv.foreach_set('vector', [0.625, 0.5, 0.875, 0.5, 0.875, 0.75, 0.625, 0.75, 0.375, 0.75, 0.625, 0.75, 0.625, 1.0, 0.375, 1.0, 0.375, 0.0, 0.625, 0.0, 0.625, 0.25, 0.375, 0.25, 0.125, 0.5, 0.375, 0.5, 0.375, 0.75, 0.125, 0.75, 0.375, 0.5, 0.625, 0.5, 0.625, 0.75, 0.375, 0.75, 0.375, 0.25, 0.625, 0.25, 0.625, 0.5, 0.375, 0.5])
me_cube.materials.append(mat_material)
me_cube.use_remesh_preserve_volume = False
me_cube.use_remesh_preserve_attributes = False
me_cube.use_mirror_vertex_groups = False
me_cube.update()
me_cube_001 = bpy.data.meshes.new('Cube.001')
me_cube_001.from_pydata([(-1.0, -1.0, -1.0), (-1.0, -1.0, 1.0), (-1.0, 1.0, -1.0), (-1.0, 1.0, 1.0), (1.0, -1.0, -1.0), (1.0, -1.0, 1.0), (1.0, 1.0, -1.0), (1.0, 1.0, 1.0)], [], [(0, 1, 3, 2), (2, 3, 7, 6), (6, 7, 5, 4), (4, 5, 1, 0), (2, 6, 4, 0), (7, 3, 1, 5)])
_uv = me_cube_001.uv_layers.new(name='UVMap')
_uv.uv.foreach_set('vector', [0.375, 0.0, 0.625, 0.0, 0.625, 0.25, 0.375, 0.25, 0.375, 0.25, 0.625, 0.25, 0.625, 0.5, 0.375, 0.5, 0.375, 0.5, 0.625, 0.5, 0.625, 0.75, 0.375, 0.75, 0.375, 0.75, 0.625, 0.75, 0.625, 1.0, 0.375, 1.0, 0.125, 0.5, 0.375, 0.5, 0.375, 0.75, 0.125, 0.75, 0.625, 0.5, 0.875, 0.5, 0.875, 0.75, 0.625, 0.75])
me_cube_001.use_remesh_fix_poles = True
me_cube_001.use_remesh_preserve_attributes = False
me_cube_001.update()
me_cube_002 = bpy.data.meshes.new('Cube.002')
me_cube_002.from_pydata([(-1.0, -1.0, -1.0), (-1.0, -1.0, 1.0), (-1.0, 1.0, -1.0), (-1.0, 1.0, 1.0), (1.0, -1.0, -1.0), (1.0, -1.0, 1.0), (1.0, 1.0, -1.0), (1.0, 1.0, 1.0)], [], [(0, 1, 3, 2), (2, 3, 7, 6), (6, 7, 5, 4), (4, 5, 1, 0), (2, 6, 4, 0), (7, 3, 1, 5)])
_uv = me_cube_002.uv_layers.new(name='UVMap')
_uv.uv.foreach_set('vector', [0.375, 0.0, 0.625, 0.0, 0.625, 0.25, 0.375, 0.25, 0.375, 0.25, 0.625, 0.25, 0.625, 0.5, 0.375, 0.5, 0.375, 0.5, 0.625, 0.5, 0.625, 0.75, 0.375, 0.75, 0.375, 0.75, 0.625, 0.75, 0.625, 1.0, 0.375, 1.0, 0.125, 0.5, 0.375, 0.5, 0.375, 0.75, 0.125, 0.75, 0.625, 0.5, 0.875, 0.5, 0.875, 0.75, 0.625, 0.75])
me_cube_002.use_remesh_fix_poles = True
me_cube_002.use_remesh_preserve_attributes = False
me_cube_002.update()
me_window_wall_001 = bpy.data.meshes.new('Window Wall.001')
me_window_wall_001.from_pydata([(1.0, -1.0, 2.0), (1.0, -1.0, 0.0), (-1.0, -1.0, 2.0), (-1.0, -1.0, 0.0), (-0.6418, -1.0, 0.2798), (-0.6418, -1.0, 1.564), (0.6418, -1.0, 0.2798), (0.6418, -1.0, 1.564), (-0.6418, -0.8, 0.2798), (-0.6418, -0.8, 1.564), (0.6418, -0.8, 0.2798), (0.6418, -0.8, 1.564), (-0.6418, -0.5078, 0.2791), (-0.6418, -0.5078, 1.564), (0.6418, -0.5078, 0.2791), (0.6418, -0.5078, 1.564), (-0.6418, -0.874, 0.2791), (-0.6418, -0.874, 1.564), (0.6418, -0.874, 0.2791), (0.6418, -0.874, 1.564), (-0.6418, -0.5078, 1.508), (0.6418, -0.5078, 1.508), (0.6009, -0.874, 1.467), (-0.6009, -0.874, 1.467), (0.6418, -0.5078, 0.3577), (0.6009, -0.874, 0.3986), (-0.6009, -0.874, 0.3986), (-0.6418, -0.5078, 0.3577), (0.6418, -1.033, 1.564), (-0.6418, -1.033, 1.564), (0.6418, -1.033, 1.508), (-0.6418, -1.033, 1.508), (0.6418, -1.053, 0.2791), (-0.6418, -1.053, 0.2791), (0.6418, -1.001, 0.3577), (0.6418, -1.053, 0.3058), (-0.6418, -1.053, 0.3058), (-0.6418, -1.001, 0.3577), (0.6418, -0.874, 1.508), (-0.6418, -0.874, 1.508), (0.6418, -0.874, 0.3577), (-0.6418, -0.874, 0.3577), (0.6009, -0.874, 1.467), (-0.6009, -0.874, 1.467), (0.6009, -0.874, 0.3986), (-0.6009, -0.874, 0.3986), (0.2788, -0.9128, 0.7764), (0.3221, -0.9128, 0.7764), (0.3221, -0.9128, 0.733), (0.2788, -0.9128, 0.733), (0.2788, -0.9128, 1.089), (0.2788, -0.9128, 1.132), (0.3221, -0.9128, 1.132), (0.3221, -0.9128, 1.089), (-0.6009, -0.9128, 0.3986), (0.6009, -0.9128, 0.3986), (-0.6009, -0.9128, 1.467), (0.6009, -0.9128, 1.467), (-0.6418, -0.9128, 0.3577), (0.6418, -0.9128, 0.3577), (-0.6418, -0.9128, 1.508), (0.6418, -0.9128, 1.508), (0.2788, -0.874, 1.467), (0.3221, -0.874, 1.467), (-0.02165, -0.874, 1.467), (0.02166, -0.874, 1.467), (-0.3221, -0.874, 1.467), (-0.2788, -0.874, 1.467), (0.3221, -0.874, 0.3986), (0.2788, -0.874, 0.3986), (0.02166, -0.874, 0.3986), (-0.02165, -0.874, 0.3986), (-0.2788, -0.874, 0.3986), (-0.3221, -0.874, 0.3986), (0.6009, -0.874, 1.132), (0.6009, -0.874, 1.089), (0.6009, -0.874, 0.7764), (0.6009, -0.874, 0.733), (-0.6009, -0.874, 1.089), (-0.6009, -0.874, 1.132), (-0.6009, -0.874, 0.733), (-0.6009, -0.874, 0.7764), (0.3221, -0.874, 1.132), (0.2788, -0.874, 1.132), (0.2788, -0.874, 1.089), (0.3221, -0.874, 1.089), (0.3221, -0.874, 0.733), (0.3221, -0.874, 0.7764), (0.2788, -0.874, 0.7764), (0.2788, -0.874, 0.733), (0.02166, -0.874, 1.132), (-0.02165, -0.874, 1.132), (-0.02165, -0.874, 1.089), (0.02166, -0.874, 1.089), (0.02166, -0.874, 0.733), (0.02166, -0.874, 0.7764), (-0.02165, -0.874, 0.7764), (-0.02165, -0.874, 0.733), (-0.3221, -0.874, 1.132), (-0.3221, -0.874, 1.089), (-0.2788, -0.874, 1.089), (-0.2788, -0.874, 1.132), (-0.3221, -0.874, 0.733), (-0.2788, -0.874, 0.733), (-0.2788, -0.874, 0.7764), (-0.3221, -0.874, 0.7764), (0.02166, -0.9128, 1.089), (0.02166, -0.9128, 1.132), (-0.02165, -0.9128, 1.132), (-0.02165, -0.9128, 1.089), (-0.02165, -0.9128, 0.733), (0.02166, -0.9128, 0.733), (0.02166, -0.9128, 0.7764), (-0.02165, -0.9128, 0.7764), (-0.2788, -0.9128, 1.132), (-0.3221, -0.9128, 1.132), (-0.3221, -0.9128, 1.089), (-0.2788, -0.9128, 1.089), (-0.3221, -0.9128, 0.7764), (-0.3221, -0.9128, 0.733), (-0.2788, -0.9128, 0.733), (-0.2788, -0.9128, 0.7764), (0.2788, -0.9128, 0.3986), (0.3221, -0.9128, 0.3986), (-0.02165, -0.9128, 0.3986), (0.02166, -0.9128, 0.3986), (-0.3221, -0.9128, 0.3986), (-0.2788, -0.9128, 0.3986), (0.3221, -0.9128, 1.467), (0.2788, -0.9128, 1.467), (0.02166, -0.9128, 1.467), (-0.02165, -0.9128, 1.467), (-0.2788, -0.9128, 1.467), (-0.3221, -0.9128, 1.467), (-0.6009, -0.9128, 0.7764), (-0.6009, -0.9128, 0.733), (-0.6009, -0.9128, 1.132), (-0.6009, -0.9128, 1.089), (0.6009, -0.9128, 0.733), (0.6009, -0.9128, 0.7764), (0.6009, -0.9128, 1.089), (0.6009, -0.9128, 1.132)], [], [(0, 7, 6, 1), (2, 5, 7, 0), (6, 10, 8, 4), (7, 11, 10, 6), (4, 8, 9, 5), (5, 9, 11, 7), (20, 13, 15, 21), (21, 15, 19, 38), (39, 38, 30, 31), (39, 17, 13, 20), (14, 18, 16, 12), (19, 15, 13, 17), (41, 39, 20, 27), (83, 62, 65, 90), (24, 21, 38, 40), (27, 20, 21, 24), (12, 27, 24, 14), (14, 24, 40, 18), (41, 16, 33, 36, 37), (16, 41, 27, 12), (30, 28, 29, 31), (17, 39, 31, 29), (38, 19, 28, 30), (19, 17, 29, 28), (40, 41, 37, 34), (18, 40, 34, 35, 32), (16, 18, 32, 33), (34, 37, 36, 35), (32, 35, 36, 33), (23, 22, 57, 56), (64, 91, 108, 131), (75, 74, 141, 140), (65, 64, 131, 130), (44, 77, 86, 68), (91, 64, 67, 101), (98, 66, 43, 79), (73, 102, 80, 45), (56, 57, 61, 60), (71, 97, 103, 72), (96, 92, 100, 104), (76, 75, 85, 87), (88, 84, 93, 95), (69, 89, 94, 70), (105, 99, 78, 81), (86, 77, 138, 48), (87, 85, 53, 47), (76, 87, 47, 139), (84, 88, 46, 50), (77, 76, 139, 138), (38, 39, 60, 61), (82, 63, 128, 52), (78, 99, 116, 137), (62, 83, 51, 129), (79, 78, 137, 136), (63, 62, 129, 128), (98, 79, 136, 115), (72, 103, 120, 127), (80, 102, 119, 135), (73, 72, 127, 126), (81, 80, 135, 134), (102, 73, 126, 119), (105, 81, 134, 118), (70, 94, 111, 125), (93, 84, 50, 106), (71, 70, 125, 124), (83, 90, 107, 51), (97, 71, 124, 110), (74, 42, 63, 82), (57, 55, 59, 61), (54, 56, 60, 58), (55, 54, 58, 59), (52, 51, 50, 53), (48, 47, 46, 49), (107, 108, 109, 106), (111, 112, 113, 110), (115, 116, 117, 114), (119, 120, 121, 118), (49, 122, 123, 48), (110, 124, 125, 111), (119, 126, 127, 120), (129, 51, 52, 128), (50, 46, 47, 53), (131, 108, 107, 130), (109, 113, 112, 106), (133, 115, 114, 132), (116, 118, 121, 117), (113, 121, 120, 110), (108, 114, 117, 109), (46, 112, 111, 49), (51, 107, 106, 50), (118, 134, 135, 119), (115, 136, 137, 116), (139, 47, 48, 138), (141, 52, 53, 140), (74, 82, 52, 141), (40, 38, 61, 59), (90, 65, 130, 107), (22, 25, 55, 57), (85, 75, 140, 53), (39, 41, 58, 60), (92, 96, 113, 109), (26, 23, 56, 54), (95, 93, 106, 112), (25, 26, 54, 55), (67, 66, 133, 132), (66, 98, 115, 133), (41, 40, 59, 58), (101, 67, 132, 114), (99, 105, 118, 116), (104, 100, 117, 121), (96, 104, 121, 113), (103, 97, 110, 120), (91, 101, 114, 108), (89, 69, 122, 49), (100, 92, 109, 117), (69, 68, 123, 122), (88, 95, 112, 46), (68, 86, 48, 123), (94, 89, 49, 111), (3, 4, 5, 2), (1, 6, 4, 3)])
me_window_wall_001.polygons.foreach_set('material_index', [0, 0, 0, 0, 0, 0, 1, 1, 4, 1, 1, 1, 1, 3, 1, 1, 1, 1, 2, 1, 4, 4, 4, 4, 2, 2, 2, 2, 2, 1, 1, 1, 1, 3, 3, 3, 3, 1, 3, 3, 3, 3, 3, 3, 1, 1, 1, 1, 1, 1, 1, 1, 1, 1, 1, 1, 1, 1, 1, 1, 1, 1, 1, 1, 1, 1, 1, 3, 1, 1, 1, 1, 1, 1, 1, 1, 1, 1, 1, 1, 1, 1, 1, 1, 1, 1, 1, 1, 1, 1, 1, 1, 1, 1, 1, 1, 1, 1, 1, 1, 1, 1, 1, 1, 1, 1, 1, 1, 1, 1, 1, 1, 1, 1, 1, 1, 1, 1, 1, 0, 0])
_uv = me_window_wall_001.uv_layers.new(name='UVMap')
_uv.uv.foreach_set('vector', [0.0, 0.0, 0.0, 0.0, 0.0, 0.0, 0.0, 0.0, 0.0, 0.0, 0.0, 0.0, 0.0, 0.0, 0.0, 0.0, 0.0, 0.0, 0.0, 0.0, 0.0, 0.0, 0.0, 0.0, 0.0, 0.0, 0.0, 0.0, 0.0, 0.0, 0.0, 0.0, 0.0, 0.0, 0.0, 0.0, 0.0, 0.0, 0.0, 0.0, 0.0, 0.0, 0.0, 0.0, 0.0, 0.0, 0.0, 0.0, 0.6141, 0.0, 0.625, 0.0, 0.625, 0.25, 0.6141, 0.25, 0.6141, 0.25, 0.625, 0.25, 0.625, 0.5, 0.6141, 0.5, 0.6141, 0.75, 0.6141, 0.5, 0.6141, 0.5, 0.6141, 0.75, 0.6141, 0.75, 0.625, 0.75, 0.625, 1.0, 0.6141, 1.0, 0.125, 0.5, 0.375, 0.5, 0.375, 0.75, 0.125, 0.75, 0.625, 0.5, 0.875, 0.5, 0.875, 0.75, 0.625, 0.75, 0.3903, 0.75, 0.6141, 0.75, 0.6141, 1.0, 0.3903, 1.0, 0.5411, 0.5707, 0.6062, 0.5707, 0.6062, 0.6208, 0.5411, 0.6208, 0.3903, 0.25, 0.6141, 0.25, 0.6141, 0.5, 0.3903, 0.5, 0.3903, 0.0, 0.6141, 0.0, 0.6141, 0.25, 0.3903, 0.25, 0.375, 0.0, 0.3903, 0.0, 0.3903, 0.25, 0.375, 0.25, 0.375, 0.25, 0.3903, 0.25, 0.3903, 0.5, 0.375, 0.5, 0.3903, 0.75, 0.375, 0.75, 0.375, 0.75, 0.3802, 0.75, 0.3903, 0.75, 0.375, 0.75, 0.3903, 0.75, 0.3903, 1.0, 0.375, 1.0, 0.6141, 0.5, 0.625, 0.5, 0.625, 0.75, 0.6141, 0.75, 0.625, 0.75, 0.6141, 0.75, 0.6141, 0.75, 0.625, 0.75, 0.6141, 0.5, 0.625, 0.5, 0.625, 0.5, 0.6141, 0.5, 0.625, 0.5, 0.625, 0.75, 0.625, 0.75, 0.625, 0.5, 0.3903, 0.5, 0.3903, 0.75, 0.3903, 0.75, 0.3903, 0.5, 0.375, 0.5, 0.3903, 0.5, 0.3903, 0.5, 0.3802, 0.5, 0.375, 0.5, 0.375, 0.75, 0.375, 0.5, 0.375, 0.5, 0.375, 0.75, 0.3903, 0.5, 0.3903, 0.75, 0.3802, 0.75, 0.3802, 0.5, 0.375, 0.5, 0.3802, 0.5, 0.3802, 0.75, 0.375, 0.75, 0.0, 0.0, 0.0, 0.0, 0.0, 0.0, 0.0, 0.0, 0.6062, 0.6292, 0.5411, 0.6292, 0.5411, 0.6292, 0.6062, 0.6292, 0.0, 0.0, 0.0, 0.0, 0.0, 0.0, 0.0, 0.0, 0.0, 0.0, 0.0, 0.0, 0.0, 0.0, 0.0, 0.0, 0.3982, 0.508, 0.4633, 0.508, 0.4633, 0.5623, 0.3982, 0.5623, 0.5411, 0.6292, 0.6062, 0.6292, 0.6062, 0.6793, 0.5411, 0.6793, 0.5411, 0.6877, 0.6062, 0.6877, 0.6062, 0.742, 0.5411, 0.742, 0.3982, 0.6877, 0.4633, 0.6877, 0.4633, 0.742, 0.3982, 0.742, 0.6062, 0.742, 0.6062, 0.508, 0.6141, 0.5, 0.6141, 0.75, 0.3982, 0.6292, 0.4633, 0.6292, 0.4633, 0.6793, 0.3982, 0.6793, 0.4718, 0.6292, 0.5327, 0.6292, 0.5327, 0.6793, 0.4718, 0.6793, 0.4718, 0.508, 0.5327, 0.508, 0.5327, 0.5623, 0.4718, 0.5623, 0.4718, 0.5707, 0.5327, 0.5707, 0.5327, 0.6208, 0.4718, 0.6208, 0.3982, 0.5707, 0.4633, 0.5707, 0.4633, 0.6208, 0.3982, 0.6208, 0.4718, 0.6877, 0.5327, 0.6877, 0.5327, 0.742, 0.4718, 0.742, 0.4633, 0.5623, 0.4633, 0.508, 0.4633, 0.508, 0.4633, 0.5623, 0.4718, 0.5623, 0.5327, 0.5623, 0.5327, 0.5623, 0.4718, 0.5623, 0.4718, 0.508, 0.4718, 0.5623, 0.4718, 0.5623, 0.4718, 0.508, 0.5327, 0.5707, 0.4718, 0.5707, 0.4718, 0.5707, 0.5327, 0.5707, 0.0, 0.0, 0.0, 0.0, 0.0, 0.0, 0.0, 0.0, 0.6141, 0.5, 0.6141, 0.75, 0.6141, 0.75, 0.6141, 0.5, 0.5411, 0.5623, 0.6062, 0.5623, 0.6062, 0.5623, 0.5411, 0.5623, 0.5327, 0.742, 0.5327, 0.6877, 0.5327, 0.6877, 0.5327, 0.742, 0.6062, 0.5707, 0.5411, 0.5707, 0.5411, 0.5707, 0.6062, 0.5707, 0.0, 0.0, 0.0, 0.0, 0.0, 0.0, 0.0, 0.0, 0.0, 0.0, 0.0, 0.0, 0.0, 0.0, 0.0, 0.0, 0.5411, 0.6877, 0.5411, 0.742, 0.5411, 0.742, 0.5411, 0.6877, 0.3982, 0.6793, 0.4633, 0.6793, 0.4633, 0.6793, 0.3982, 0.6793, 0.4633, 0.742, 0.4633, 0.6877, 0.4633, 0.6877, 0.4633, 0.742, 0.0, 0.0, 0.0, 0.0, 0.0, 0.0, 0.0, 0.0, 0.0, 0.0, 0.0, 0.0, 0.0, 0.0, 0.0, 0.0, 0.4633, 0.6877, 0.3982, 0.6877, 0.3982, 0.6877, 0.4633, 0.6877, 0.4718, 0.6877, 0.4718, 0.742, 0.4718, 0.742, 0.4718, 0.6877, 0.3982, 0.6208, 0.4633, 0.6208, 0.4633, 0.6208, 0.3982, 0.6208, 0.5327, 0.6208, 0.5327, 0.5707, 0.5327, 0.5707, 0.5327, 0.6208, 0.0, 0.0, 0.0, 0.0, 0.0, 0.0, 0.0, 0.0, 0.5411, 0.5707, 0.5411, 0.6208, 0.5411, 0.6208, 0.5411, 0.5707, 0.4633, 0.6292, 0.3982, 0.6292, 0.3982, 0.6292, 0.4633, 0.6292, 0.5411, 0.508, 0.6062, 0.508, 0.6062, 0.5623, 0.5411, 0.5623, 0.6062, 0.508, 0.3982, 0.508, 0.3903, 0.5, 0.6141, 0.5, 0.3982, 0.742, 0.6062, 0.742, 0.6141, 0.75, 0.3903, 0.75, 0.3982, 0.508, 0.3982, 0.742, 0.3903, 0.75, 0.3903, 0.5, 0.5411, 0.5623, 0.5411, 0.5707, 0.5327, 0.5707, 0.5327, 0.5623, 0.4633, 0.5623, 0.4718, 0.5623, 0.4718, 0.5707, 0.4633, 0.5707, 0.5411, 0.6208, 0.5411, 0.6292, 0.5327, 0.6292, 0.5327, 0.6208, 0.4633, 0.6208, 0.4718, 0.6208, 0.4718, 0.6292, 0.4633, 0.6292, 0.5411, 0.6877, 0.5327, 0.6877, 0.5327, 0.6793, 0.5411, 0.6793, 0.4633, 0.6877, 0.4633, 0.6793, 0.4718, 0.6793, 0.4718, 0.6877, 0.4633, 0.5707, 0.3982, 0.5707, 0.3982, 0.5623, 0.4633, 0.5623, 0.4633, 0.6292, 0.3982, 0.6292, 0.3982, 0.6208, 0.4633, 0.6208, 0.4633, 0.6877, 0.3982, 0.6877, 0.3982, 0.6793, 0.4633, 0.6793, 0.6062, 0.5707, 0.5411, 0.5707, 0.5411, 0.5623, 0.6062, 0.5623, 0.5327, 0.5707, 0.4718, 0.5707, 0.4718, 0.5623, 0.5327, 0.5623, 0.6062, 0.6292, 0.5411, 0.6292, 0.5411, 0.6208, 0.6062, 0.6208, 0.5327, 0.6292, 0.4718, 0.6292, 0.4718, 0.6208, 0.5327, 0.6208, 0.6062, 0.6877, 0.5411, 0.6877, 0.5411, 0.6793, 0.6062, 0.6793, 0.5327, 0.6877, 0.4718, 0.6877, 0.4718, 0.6793, 0.5327, 0.6793, 0.4718, 0.6292, 0.4718, 0.6793, 0.4633, 0.6793, 0.4633, 0.6292, 0.5411, 0.6292, 0.5411, 0.6793, 0.5327, 0.6793, 0.5327, 0.6292, 0.4718, 0.5707, 0.4718, 0.6208, 0.4633, 0.6208, 0.4633, 0.5707, 0.5411, 0.5707, 0.5411, 0.6208, 0.5327, 0.6208, 0.5327, 0.5707, 0.4718, 0.6877, 0.4718, 0.742, 0.4633, 0.742, 0.4633, 0.6877, 0.5411, 0.6877, 0.5411, 0.742, 0.5327, 0.742, 0.5327, 0.6877, 0.4718, 0.508, 0.4718, 0.5623, 0.4633, 0.5623, 0.4633, 0.508, 0.5411, 0.508, 0.5411, 0.5623, 0.5327, 0.5623, 0.5327, 0.508, 0.5411, 0.508, 0.5411, 0.5623, 0.5411, 0.5623, 0.5411, 0.508, 0.3903, 0.5, 0.6141, 0.5, 0.6141, 0.5, 0.3903, 0.5, 0.5411, 0.6208, 0.6062, 0.6208, 0.6062, 0.6208, 0.5411, 0.6208, 0.0, 0.0, 0.0, 0.0, 0.0, 0.0, 0.0, 0.0, 0.5327, 0.5623, 0.5327, 0.508, 0.5327, 0.508, 0.5327, 0.5623, 0.6141, 0.75, 0.3903, 0.75, 0.3903, 0.75, 0.6141, 0.75, 0.5327, 0.6292, 0.4718, 0.6292, 0.4718, 0.6292, 0.5327, 0.6292, 0.0, 0.0, 0.0, 0.0, 0.0, 0.0, 0.0, 0.0, 0.4718, 0.6208, 0.5327, 0.6208, 0.5327, 0.6208, 0.4718, 0.6208, 0.0, 0.0, 0.0, 0.0, 0.0, 0.0, 0.0, 0.0, 0.0, 0.0, 0.0, 0.0, 0.0, 0.0, 0.0, 0.0, 0.6062, 0.6877, 0.5411, 0.6877, 0.5411, 0.6877, 0.6062, 0.6877, 0.3903, 0.75, 0.3903, 0.5, 0.3903, 0.5, 0.3903, 0.75, 0.5411, 0.6793, 0.6062, 0.6793, 0.6062, 0.6793, 0.5411, 0.6793, 0.5327, 0.6877, 0.4718, 0.6877, 0.4718, 0.6877, 0.5327, 0.6877, 0.4718, 0.6793, 0.5327, 0.6793, 0.5327, 0.6793, 0.4718, 0.6793, 0.4718, 0.6292, 0.4718, 0.6793, 0.4718, 0.6793, 0.4718, 0.6292, 0.4633, 0.6793, 0.4633, 0.6292, 0.4633, 0.6292, 0.4633, 0.6793, 0.5411, 0.6292, 0.5411, 0.6793, 0.5411, 0.6793, 0.5411, 0.6292, 0.4633, 0.5707, 0.3982, 0.5707, 0.3982, 0.5707, 0.4633, 0.5707, 0.5327, 0.6793, 0.5327, 0.6292, 0.5327, 0.6292, 0.5327, 0.6793, 0.0, 0.0, 0.0, 0.0, 0.0, 0.0, 0.0, 0.0, 0.4718, 0.5707, 0.4718, 0.6208, 0.4718, 0.6208, 0.4718, 0.5707, 0.3982, 0.5623, 0.4633, 0.5623, 0.4633, 0.5623, 0.3982, 0.5623, 0.4633, 0.6208, 0.4633, 0.5707, 0.4633, 0.5707, 0.4633, 0.6208, 0.0, 0.0, 0.0, 0.0, 0.0, 0.0, 0.0, 0.0, 0.0, 0.0, 0.0, 0.0, 0.0, 0.0, 0.0, 0.0])
me_window_wall_001.materials.append(mat_material_001)
me_window_wall_001.materials.append(mat_white)
me_window_wall_001.materials.append(mat_pavement)
me_window_wall_001.materials.append(mat_glass)
me_window_wall_001.materials.append(mat_wood)
me_window_wall_001.use_remesh_preserve_volume = False
me_window_wall_001.use_remesh_preserve_attributes = False
me_window_wall_001.use_mirror_vertex_groups = False
me_window_wall_001.update()
me_plane_003 = bpy.data.meshes.new('Plane.003')
me_plane_003.from_pydata([(1.0, -1.0, 2.0), (1.0, -1.0, 0.0), (-1.0, -1.0, 2.0), (-1.0, -1.0, 0.0), (-1.0, -1.1, -0.02552), (-1.0, -1.0, 0.1745), (1.0, -1.1, -0.02552), (1.0, -1.0, 0.1745), (-1.0, -1.0, 0.1745), (-1.0, -1.1, 0.1182), (-1.0, -1.044, 0.1745), (1.0, -1.044, 0.1745), (1.0, -1.1, 0.1182)], [], [(0, 1, 3, 2), (7, 5, 10, 11), (11, 10, 9, 12), (6, 12, 9, 4)])
me_plane_003.polygons.foreach_set('material_index', [0, 1, 1, 1])
_uv = me_plane_003.uv_layers.new(name='UVMap')
_uv.uv.foreach_set('vector', [0.0, 0.0, 1.0, 0.0, 1.0, 1.0, 0.0, 1.0, 0.625, 0.5, 0.875, 0.5, 0.875, 0.6092, 0.625, 0.6092, 0.625, 0.75, 0.625, 1.0, 0.5546, 1.0, 0.5546, 0.75, 0.375, 0.75, 0.5546, 0.75, 0.5546, 1.0, 0.375, 1.0])
me_plane_003.materials.append(mat_material_001)
me_plane_003.materials.append(mat_pavement)
me_plane_003.use_remesh_fix_poles = True
me_plane_003.use_remesh_preserve_attributes = False
me_plane_003.update()
me_cube_004 = bpy.data.meshes.new('Cube.004')
me_cube_004.from_pydata([(-1.0, -1.0, 2.0), (-1.0, -1.0, 0.0), (1.0, -1.0, 2.0), (1.0, -1.0, 0.0), (-0.3333, -1.0, 0.0), (0.3333, -1.0, 0.0), (0.3333, -1.0, 2.0), (-0.3333, -1.0, 2.0), (-1.0, -1.0, 1.4), (1.0, -1.0, 1.4), (0.3333, -1.0, 1.4), (-0.3333, -1.0, 1.4), (-0.3333, -1.086e-07, 0.0), (0.3333, 1.086e-07, 0.0), (0.3333, 1.086e-07, 1.4), (-0.3333, -1.086e-07, 1.4), (-0.3333, -0.5885, 0.0), (0.3333, -0.5885, 0.0), (0.3333, -0.5885, 1.4), (-0.3333, -0.5885, 1.4), (-0.3333, -0.4115, 0.0), (0.3333, -0.4115, 0.0), (0.3333, -0.4115, 1.4), (-0.3333, -0.4115, 1.4), (0.3333, -0.5885, 0.07281), (-0.3333, -0.5885, 0.07281), (0.3333, -0.4115, 0.07281), (-0.3333, -0.4115, 0.07281), (0.3333, -1.18, 0.07281), (0.3333, -1.18, 0.0), (-0.3333, -1.18, 0.07281), (-0.3333, -1.18, 0.0), (0.3333, -0.8367, 1.4), (-0.3333, -0.8367, 1.4), (0.3333, -0.8367, 0.07281), (-0.3333, -0.8367, 0.07281), (0.3333, -0.8367, 0.5602), (-0.3333, -0.8367, 0.5602), (3.791e-07, -0.8367, 1.4), (3.791e-07, -0.8367, 0.07281), (3.791e-07, -0.8367, 1.341), (-0.2745, -0.8367, 1.341), (0.2745, -0.8367, 0.5602), (0.2745, -0.8367, 0.1317), (-0.2745, -0.8367, 0.5602), (-0.2745, -0.8367, 0.1317), (3.791e-07, -0.8367, 0.1317), (0.2745, -0.8367, 1.341), (3.827e-07, -0.8031, 1.341), (-0.2745, -0.8031, 1.341), (0.2745, -0.8031, 0.5602), (0.2745, -0.8031, 0.1317), (-0.2745, -0.8031, 0.5602), (-0.2745, -0.8031, 0.1317), (3.827e-07, -0.8031, 0.1317), (0.2745, -0.8031, 1.341), (3.827e-07, -0.8031, 0.5602), (-0.0547, -0.8031, 0.1864), (-0.2198, -0.8031, 0.1864), (-0.2198, -0.8031, 0.5055), (-0.0547, -0.8031, 0.5055), (-0.0547, -0.8031, 0.6149), (-0.2198, -0.8031, 0.6149), (-0.2198, -0.8031, 1.286), (-0.0547, -0.8031, 1.286), (0.2198, -0.8031, 0.6149), (0.05471, -0.8031, 0.6149), (0.05471, -0.8031, 1.286), (0.2198, -0.8031, 1.286), (0.2198, -0.8031, 0.1864), (0.05471, -0.8031, 0.1864), (0.05471, -0.8031, 0.5055), (0.2198, -0.8031, 0.5055), (-0.2198, -0.7585, 0.6149), (-0.0547, -0.7585, 0.6149), (-0.0547, -0.7585, 1.286), (-0.2198, -0.7585, 1.286), (0.05471, -0.7585, 0.6149), (0.2198, -0.7585, 0.6149), (0.2198, -0.7585, 1.286), (0.05471, -0.7585, 1.286), (-0.2198, -0.7854, 0.1864), (-0.0547, -0.7854, 0.1864), (-0.0547, -0.7854, 0.5055), (-0.2198, -0.7854, 0.5055), (0.05471, -0.7854, 0.1864), (0.2198, -0.7854, 0.1864), (0.2198, -0.7854, 0.5055), (0.05471, -0.7854, 0.5055), (-0.08121, -0.7948, 0.2129), (-0.1932, -0.7948, 0.2129), (-0.1932, -0.7948, 0.479), (-0.08121, -0.7948, 0.479), (0.1932, -0.7948, 0.2129), (0.08121, -0.7948, 0.2129), (0.08121, -0.7948, 0.479), (0.1932, -0.7948, 0.479), (-1.0, -1.1, -0.02552), (-1.0, -1.0, 0.1745), (1.0, -1.1, -0.02552), (1.0, -1.0, 0.1745), (-1.0, -1.0, 0.1745), (-1.0, -1.1, 0.1182), (-1.0, -1.044, 0.1745), (1.0, -1.044, 0.1745), (1.0, -1.1, 0.1182), (0.3333, -1.0, 0.1745), (0.3333, -1.1, -0.02552), (0.3333, -1.044, 0.1745), (0.3333, -1.1, 0.1182), (-0.3333, -1.0, 0.1745), (-0.3333, -1.044, 0.1745), (-0.3333, -1.1, -0.02552), (-0.3333, -1.1, 0.1182), (-0.3333, -1.0, -0.02552), (-0.3333, -1.0, 0.1182), (0.3333, -1.0, -0.02552), (0.3333, -1.0, 0.1182)], [], [(11, 7, 0, 8), (9, 2, 6, 10), (10, 6, 7, 11), (5, 10, 14, 13), (3, 9, 10, 5), (4, 11, 8, 1), (13, 14, 15, 12), (10, 11, 15, 14), (11, 4, 12, 15), (24, 26, 22, 18), (18, 22, 23, 19), (25, 27, 20, 16), (40, 48, 55, 47), (24, 28, 29, 17), (19, 23, 27, 25), (17, 21, 26, 24), (29, 28, 30, 31), (17, 29, 31, 16), (25, 30, 28, 24), (16, 31, 30, 25), (41, 49, 48, 40), (45, 53, 52, 44), (47, 55, 50, 42), (40, 38, 33, 41), (43, 34, 36, 42), (44, 37, 35, 45), (46, 39, 34, 43), (42, 36, 32, 47), (41, 33, 37, 44), (47, 32, 38, 40), (45, 35, 39, 46), (70, 85, 88, 71), (67, 80, 79, 68), (62, 73, 76, 63), (60, 83, 82, 57), (44, 52, 49, 41), (43, 51, 54, 46), (42, 50, 51, 43), (46, 54, 53, 45), (54, 57, 58, 53), (53, 58, 59, 52), (52, 59, 60, 56), (56, 60, 57, 54), (56, 61, 62, 52), (52, 62, 63, 49), (49, 63, 64, 48), (48, 64, 61, 56), (50, 65, 66, 56), (56, 66, 67, 48), (48, 67, 68, 55), (55, 68, 65, 50), (51, 69, 70, 54), (54, 70, 71, 56), (56, 71, 72, 50), (50, 72, 69, 51), (74, 75, 76, 73), (78, 79, 80, 77), (61, 74, 73, 62), (68, 79, 78, 65), (63, 76, 75, 64), (64, 75, 74, 61), (66, 77, 80, 67), (65, 78, 77, 66), (89, 92, 91, 90), (93, 96, 95, 94), (69, 86, 85, 70), (58, 81, 84, 59), (57, 82, 81, 58), (71, 88, 87, 72), (72, 87, 86, 69), (59, 84, 83, 60), (82, 89, 90, 81), (81, 90, 91, 84), (84, 91, 92, 83), (83, 92, 89, 82), (86, 93, 94, 85), (85, 94, 95, 88), (88, 95, 96, 87), (87, 96, 93, 86), (110, 98, 103, 111), (111, 103, 102, 113), (112, 113, 102, 97), (99, 105, 109, 107), (104, 108, 109, 105), (100, 106, 108, 104), (113, 112, 114, 115), (113, 115, 110, 111), (107, 109, 117, 116), (109, 108, 106, 117)])
me_cube_004.polygons.foreach_set('material_index', [0, 0, 0, 0, 0, 0, 0, 0, 0, 0, 0, 0, 1, 2, 0, 0, 2, 2, 2, 2, 1, 1, 1, 1, 1, 1, 1, 1, 1, 1, 1, 3, 3, 3, 3, 1, 1, 1, 1, 3, 3, 3, 3, 3, 3, 3, 3, 3, 3, 3, 3, 3, 3, 3, 3, 4, 4, 3, 3, 3, 3, 3, 3, 3, 3, 3, 3, 3, 3, 3, 3, 3, 3, 3, 3, 3, 3, 3, 3, 2, 2, 2, 2, 2, 2, 2, 2, 2, 2])
_uv = me_cube_004.uv_layers.new(name='UVMap')
_uv.uv.foreach_set('vector', [0.55, 0.4167, 0.625, 0.4167, 0.625, 0.5, 0.55, 0.5, 0.55, 0.25, 0.625, 0.25, 0.625, 0.3333, 0.55, 0.3333, 0.55, 0.3333, 0.625, 0.3333, 0.625, 0.4167, 0.55, 0.4167, 0.375, 0.3333, 0.55, 0.3333, 0.55, 0.3333, 0.375, 0.3333, 0.375, 0.25, 0.55, 0.25, 0.55, 0.3333, 0.375, 0.3333, 0.375, 0.4167, 0.55, 0.4167, 0.55, 0.5, 0.375, 0.5, 0.375, 0.3333, 0.55, 0.3333, 0.55, 0.4167, 0.375, 0.4167, 0.55, 0.3333, 0.55, 0.4167, 0.55, 0.4167, 0.55, 0.3333, 0.55, 0.4167, 0.375, 0.4167, 0.375, 0.4167, 0.55, 0.4167, 0.3841, 0.3333, 0.3841, 0.3333, 0.55, 0.3333, 0.55, 0.3333, 0.55, 0.3333, 0.55, 0.3333, 0.55, 0.4167, 0.55, 0.4167, 0.3841, 0.4167, 0.3841, 0.4167, 0.375, 0.4167, 0.375, 0.4167, 0.5426, 0.375, 0.5426, 0.375, 0.5426, 0.3407, 0.5426, 0.3407, 0.3841, 0.3333, 0.3841, 0.3333, 0.375, 0.3333, 0.375, 0.3333, 0.55, 0.4167, 0.55, 0.4167, 0.3841, 0.4167, 0.3841, 0.4167, 0.375, 0.3333, 0.375, 0.3333, 0.3841, 0.3333, 0.3841, 0.3333, 0.375, 0.3333, 0.3841, 0.3333, 0.3841, 0.4167, 0.375, 0.4167, 0.0, 0.0, 0.0, 0.0, 0.0, 0.0, 0.0, 0.0, 0.3841, 0.4167, 0.3841, 0.4167, 0.3841, 0.3333, 0.3841, 0.3333, 0.375, 0.4167, 0.375, 0.4167, 0.3841, 0.4167, 0.3841, 0.4167, 0.5426, 0.4093, 0.5426, 0.4093, 0.5426, 0.375, 0.5426, 0.375, 0.3915, 0.4093, 0.3915, 0.4093, 0.445, 0.4093, 0.445, 0.4093, 0.5426, 0.3407, 0.5426, 0.3407, 0.445, 0.3407, 0.445, 0.3407, 0.5426, 0.375, 0.55, 0.375, 0.55, 0.4167, 0.5426, 0.4093, 0.3915, 0.3407, 0.3841, 0.3333, 0.445, 0.3333, 0.445, 0.3407, 0.445, 0.4093, 0.445, 0.4167, 0.3841, 0.4167, 0.3915, 0.4093, 0.3915, 0.375, 0.3841, 0.375, 0.3841, 0.3333, 0.3915, 0.3407, 0.445, 0.3407, 0.445, 0.3333, 0.55, 0.3333, 0.5426, 0.3407, 0.5426, 0.4093, 0.55, 0.4167, 0.445, 0.4167, 0.445, 0.4093, 0.5426, 0.3407, 0.55, 0.3333, 0.55, 0.375, 0.5426, 0.375, 0.3915, 0.4093, 0.3841, 0.4167, 0.3841, 0.375, 0.3915, 0.375, 0.3983, 0.3682, 0.3983, 0.3682, 0.4382, 0.3682, 0.4382, 0.3682, 0.5358, 0.3682, 0.5358, 0.3682, 0.5358, 0.3475, 0.5358, 0.3475, 0.4519, 0.4025, 0.4519, 0.4025, 0.5358, 0.4025, 0.5358, 0.4025, 0.4382, 0.3818, 0.4382, 0.3818, 0.3983, 0.3818, 0.3983, 0.3818, 0.445, 0.4093, 0.445, 0.4093, 0.5426, 0.4093, 0.5426, 0.4093, 0.3915, 0.3407, 0.3915, 0.3407, 0.3915, 0.375, 0.3915, 0.375, 0.445, 0.3407, 0.445, 0.3407, 0.3915, 0.3407, 0.3915, 0.3407, 0.3915, 0.375, 0.3915, 0.375, 0.3915, 0.4093, 0.3915, 0.4093, 0.3915, 0.375, 0.3983, 0.3818, 0.3983, 0.4025, 0.3915, 0.4093, 0.3915, 0.4093, 0.3983, 0.4025, 0.4382, 0.4025, 0.445, 0.4093, 0.445, 0.4093, 0.4382, 0.4025, 0.4382, 0.3818, 0.445, 0.375, 0.445, 0.375, 0.4382, 0.3818, 0.3983, 0.3818, 0.3915, 0.375, 0.445, 0.375, 0.4519, 0.3818, 0.4519, 0.4025, 0.445, 0.4093, 0.445, 0.4093, 0.4519, 0.4025, 0.5358, 0.4025, 0.5426, 0.4093, 0.5426, 0.4093, 0.5358, 0.4025, 0.5358, 0.3818, 0.5426, 0.375, 0.5426, 0.375, 0.5358, 0.3818, 0.4519, 0.3818, 0.445, 0.375, 0.445, 0.3407, 0.4519, 0.3475, 0.4519, 0.3682, 0.445, 0.375, 0.445, 0.375, 0.4519, 0.3682, 0.5358, 0.3682, 0.5426, 0.375, 0.5426, 0.375, 0.5358, 0.3682, 0.5358, 0.3475, 0.5426, 0.3407, 0.5426, 0.3407, 0.5358, 0.3475, 0.4519, 0.3475, 0.445, 0.3407, 0.3915, 0.3407, 0.3983, 0.3475, 0.3983, 0.3682, 0.3915, 0.375, 0.3915, 0.375, 0.3983, 0.3682, 0.4382, 0.3682, 0.445, 0.375, 0.445, 0.375, 0.4382, 0.3682, 0.4382, 0.3475, 0.445, 0.3407, 0.445, 0.3407, 0.4382, 0.3475, 0.3983, 0.3475, 0.3915, 0.3407, 0.4519, 0.3818, 0.5358, 0.3818, 0.5358, 0.4025, 0.4519, 0.4025, 0.4519, 0.3475, 0.5358, 0.3475, 0.5358, 0.3682, 0.4519, 0.3682, 0.4519, 0.3818, 0.4519, 0.3818, 0.4519, 0.4025, 0.4519, 0.4025, 0.5358, 0.3475, 0.5358, 0.3475, 0.4519, 0.3475, 0.4519, 0.3475, 0.5358, 0.4025, 0.5358, 0.4025, 0.5358, 0.3818, 0.5358, 0.3818, 0.5358, 0.3818, 0.5358, 0.3818, 0.4519, 0.3818, 0.4519, 0.3818, 0.4519, 0.3682, 0.4519, 0.3682, 0.5358, 0.3682, 0.5358, 0.3682, 0.4519, 0.3475, 0.4519, 0.3475, 0.4519, 0.3682, 0.4519, 0.3682, 0.4016, 0.3852, 0.4349, 0.3852, 0.4349, 0.3992, 0.4016, 0.3992, 0.4016, 0.3508, 0.4349, 0.3508, 0.4349, 0.3648, 0.4016, 0.3648, 0.3983, 0.3475, 0.3983, 0.3475, 0.3983, 0.3682, 0.3983, 0.3682, 0.3983, 0.4025, 0.3983, 0.4025, 0.4382, 0.4025, 0.4382, 0.4025, 0.3983, 0.3818, 0.3983, 0.3818, 0.3983, 0.4025, 0.3983, 0.4025, 0.4382, 0.3682, 0.4382, 0.3682, 0.4382, 0.3475, 0.4382, 0.3475, 0.4382, 0.3475, 0.4382, 0.3475, 0.3983, 0.3475, 0.3983, 0.3475, 0.4382, 0.4025, 0.4382, 0.4025, 0.4382, 0.3818, 0.4382, 0.3818, 0.3983, 0.3818, 0.4016, 0.3852, 0.4016, 0.3992, 0.3983, 0.4025, 0.3983, 0.4025, 0.4016, 0.3992, 0.4349, 0.3992, 0.4382, 0.4025, 0.4382, 0.4025, 0.4349, 0.3992, 0.4349, 0.3852, 0.4382, 0.3818, 0.4382, 0.3818, 0.4349, 0.3852, 0.4016, 0.3852, 0.3983, 0.3818, 0.3983, 0.3475, 0.4016, 0.3508, 0.4016, 0.3648, 0.3983, 0.3682, 0.3983, 0.3682, 0.4016, 0.3648, 0.4349, 0.3648, 0.4382, 0.3682, 0.4382, 0.3682, 0.4349, 0.3648, 0.4349, 0.3508, 0.4382, 0.3475, 0.4382, 0.3475, 0.4349, 0.3508, 0.4016, 0.3508, 0.3983, 0.3475, 0.75, 0.5, 0.875, 0.5, 0.875, 0.6092, 0.75, 0.6092, 0.625, 0.875, 0.625, 1.0, 0.5546, 1.0, 0.5546, 0.875, 0.375, 0.875, 0.5546, 0.875, 0.5546, 1.0, 0.375, 1.0, 0.375, 0.75, 0.5546, 0.75, 0.5546, 0.875, 0.375, 0.875, 0.625, 0.75, 0.625, 0.875, 0.5546, 0.875, 0.5546, 0.75, 0.625, 0.5, 0.75, 0.5, 0.75, 0.6092, 0.625, 0.6092, 0.5546, 0.875, 0.375, 0.875, 0.375, 0.875, 0.5546, 0.875, 0.5546, 0.875, 0.5546, 0.875, 0.75, 0.5, 0.75, 0.6092, 0.375, 0.875, 0.5546, 0.875, 0.5546, 0.875, 0.375, 0.875, 0.5546, 0.875, 0.75, 0.6092, 0.75, 0.5, 0.5546, 0.875])
me_cube_004.materials.append(mat_material_001)
me_cube_004.materials.append(mat_wood)
me_cube_004.materials.append(mat_pavement)
me_cube_004.materials.append(mat_white)
me_cube_004.materials.append(mat_glass)
me_cube_004.use_remesh_preserve_volume = False
me_cube_004.use_remesh_preserve_attributes = False
me_cube_004.use_mirror_vertex_groups = False
me_cube_004.update()
me_cube_005 = bpy.data.meshes.new('Cube.005')
me_cube_005.from_pydata([(-1.0, -1.1, -2.235e-08), (-1.0, -1.0, 0.2), (-1.1, -1.0, -1.49e-08), (-1.0, -1.0, 0.2), (-1.0, -1.1, 0.1437), (-1.0, -1.044, 0.2), (-1.044, -1.0, 0.2), (-1.1, -1.0, 0.1437), (-0.8362, -1.024, 0.2), (-0.83, -1.024, 0.2062), (-0.8362, -1.03, 0.2062), (-0.83, -1.024, 0.3938), (-0.8362, -1.024, 0.4), (-0.8362, -1.03, 0.3938), (-1.024, -1.024, 0.2), (-1.024, -1.03, 0.2062), (-1.03, -1.024, 0.2062), (-1.024, -1.024, 0.4), (-1.03, -1.024, 0.3938), (-1.024, -1.03, 0.3938), (-0.8362, -0.7362, 0.2), (-0.8362, -0.73, 0.2062), (-0.83, -0.7362, 0.2062), (-0.8362, -0.7362, 0.4), (-0.83, -0.7362, 0.3938), (-0.8362, -0.73, 0.3938), (-1.024, -0.7362, 0.2), (-1.03, -0.7362, 0.2062), (-1.024, -0.73, 0.2062), (-1.024, -0.7362, 0.4), (-1.024, -0.73, 0.3938), (-1.03, -0.7362, 0.3938), (-1.024, -1.024, 0.4), (-1.024, -1.03, 0.4062), (-1.03, -1.024, 0.4062), (-1.024, -1.03, 0.5938), (-1.024, -1.024, 0.6), (-1.03, -1.024, 0.5938), (-1.024, -0.8362, 0.4), (-1.03, -0.8362, 0.4062), (-1.024, -0.83, 0.4062), (-1.024, -0.8362, 0.6), (-1.024, -0.83, 0.5938), (-1.03, -0.8362, 0.5938), (-0.7362, -1.024, 0.4), (-0.73, -1.024, 0.4062), (-0.7362, -1.03, 0.4062), (-0.7362, -1.024, 0.6), (-0.7362, -1.03, 0.5938), (-0.73, -1.024, 0.5938), (-0.7362, -0.8362, 0.4), (-0.7362, -0.83, 0.4062), (-0.73, -0.8362, 0.4062), (-0.7362, -0.8362, 0.6), (-0.73, -0.8362, 0.5938), (-0.7362, -0.83, 0.5938), (-0.8362, -1.024, 0.6), (-0.83, -1.024, 0.6062), (-0.8362, -1.03, 0.6062), (-0.83, -1.024, 0.7938), (-0.8362, -1.024, 0.8), (-0.8362, -1.03, 0.7938), (-1.024, -1.024, 0.6), (-1.024, -1.03, 0.6062), (-1.03, -1.024, 0.6062), (-1.024, -1.024, 0.8), (-1.03, -1.024, 0.7938), (-1.024, -1.03, 0.7938), (-0.8362, -0.7362, 0.6), (-0.8362, -0.73, 0.6062), (-0.83, -0.7362, 0.6062), (-0.8362, -0.7362, 0.8), (-0.83, -0.7362, 0.7938), (-0.8362, -0.73, 0.7938), (-1.024, -0.7362, 0.6), (-1.03, -0.7362, 0.6062), (-1.024, -0.73, 0.6062), (-1.024, -0.7362, 0.8), (-1.024, -0.73, 0.7938), (-1.03, -0.7362, 0.7938), (-1.024, -1.024, 0.8), (-1.024, -1.03, 0.8062), (-1.03, -1.024, 0.8062), (-1.024, -1.03, 0.9938), (-1.024, -1.024, 1.0), (-1.03, -1.024, 0.9938), (-1.024, -0.8362, 0.8), (-1.03, -0.8362, 0.8062), (-1.024, -0.83, 0.8062), (-1.024, -0.8362, 1.0), (-1.024, -0.83, 0.9938), (-1.03, -0.8362, 0.9938), (-0.7362, -1.024, 0.8), (-0.73, -1.024, 0.8062), (-0.7362, -1.03, 0.8062), (-0.7362, -1.024, 1.0), (-0.7362, -1.03, 0.9938), (-0.73, -1.024, 0.9938), (-0.7362, -0.8362, 0.8), (-0.7362, -0.83, 0.8062), (-0.73, -0.8362, 0.8062), (-0.7362, -0.8362, 1.0), (-0.73, -0.8362, 0.9938), (-0.7362, -0.83, 0.9938), (-0.8362, -1.024, 1.0), (-0.83, -1.024, 1.006), (-0.8362, -1.03, 1.006), (-0.83, -1.024, 1.194), (-0.8362, -1.024, 1.2), (-0.8362, -1.03, 1.194), (-1.024, -1.024, 1.0), (-1.024, -1.03, 1.006), (-1.03, -1.024, 1.006), (-1.024, -1.024, 1.2), (-1.03, -1.024, 1.194), (-1.024, -1.03, 1.194), (-0.8362, -0.7362, 1.0), (-0.8362, -0.73, 1.006), (-0.83, -0.7362, 1.006), (-0.8362, -0.7362, 1.2), (-0.83, -0.7362, 1.194), (-0.8362, -0.73, 1.194), (-1.024, -0.7362, 1.0), (-1.03, -0.7362, 1.006), (-1.024, -0.73, 1.006), (-1.024, -0.7362, 1.2), (-1.024, -0.73, 1.194), (-1.03, -0.7362, 1.194), (-1.024, -1.024, 1.2), (-1.024, -1.03, 1.206), (-1.03, -1.024, 1.206), (-1.024, -1.03, 1.394), (-1.024, -1.024, 1.4), (-1.03, -1.024, 1.394), (-1.024, -0.8362, 1.2), (-1.03, -0.8362, 1.206), (-1.024, -0.83, 1.206), (-1.024, -0.8362, 1.4), (-1.024, -0.83, 1.394), (-1.03, -0.8362, 1.394), (-0.7362, -1.024, 1.2), (-0.73, -1.024, 1.206), (-0.7362, -1.03, 1.206), (-0.7362, -1.024, 1.4), (-0.7362, -1.03, 1.394), (-0.73, -1.024, 1.394), (-0.7362, -0.8362, 1.2), (-0.7362, -0.83, 1.206), (-0.73, -0.8362, 1.206), (-0.7362, -0.8362, 1.4), (-0.73, -0.8362, 1.394), (-0.7362, -0.83, 1.394), (-0.8362, -1.024, 1.4), (-0.83, -1.024, 1.406), (-0.8362, -1.03, 1.406), (-0.83, -1.024, 1.594), (-0.8362, -1.024, 1.6), (-0.8362, -1.03, 1.594), (-1.024, -1.024, 1.4), (-1.024, -1.03, 1.406), (-1.03, -1.024, 1.406), (-1.024, -1.024, 1.6), (-1.03, -1.024, 1.594), (-1.024, -1.03, 1.594), (-0.8362, -0.7362, 1.4), (-0.8362, -0.73, 1.406), (-0.83, -0.7362, 1.406), (-0.8362, -0.7362, 1.6), (-0.83, -0.7362, 1.594), (-0.8362, -0.73, 1.594), (-1.024, -0.7362, 1.4), (-1.03, -0.7362, 1.406), (-1.024, -0.73, 1.406), (-1.024, -0.7362, 1.6), (-1.024, -0.73, 1.594), (-1.03, -0.7362, 1.594), (-1.024, -1.024, 1.6), (-1.024, -1.03, 1.606), (-1.03, -1.024, 1.606), (-1.024, -1.03, 1.794), (-1.024, -1.024, 1.8), (-1.03, -1.024, 1.794), (-1.024, -0.8362, 1.6), (-1.03, -0.8362, 1.606), (-1.024, -0.83, 1.606), (-1.024, -0.8362, 1.8), (-1.024, -0.83, 1.794), (-1.03, -0.8362, 1.794), (-0.7362, -1.024, 1.6), (-0.73, -1.024, 1.606), (-0.7362, -1.03, 1.606), (-0.7362, -1.024, 1.8), (-0.7362, -1.03, 1.794), (-0.73, -1.024, 1.794), (-0.7362, -0.8362, 1.6), (-0.7362, -0.83, 1.606), (-0.73, -0.8362, 1.606), (-0.7362, -0.8362, 1.8), (-0.73, -0.8362, 1.794), (-0.7362, -0.83, 1.794), (-1.0, -1.048, 1.8), (-1.0, -1.0, 2.0), (-1.0, -1.048, 1.9), (-1.0, -1.048, 2.0), (-1.048, -1.0, 1.8), (-1.048, -1.0, 1.9), (-1.048, -1.0, 2.0), (-1.0, -1.0, 1.8), (-1.039, -1.087, 1.8), (-1.039, -1.087, 1.9), (-1.039, -1.087, 2.0), (-1.087, -1.039, 1.9), (-1.087, -1.039, 1.8), (-1.087, -1.039, 2.0)], [], [(3, 5, 1, 6), (7, 4, 5, 6), (2, 0, 4, 7), (14, 26, 20, 8), (22, 24, 11, 9), (28, 30, 25, 21), (38, 50, 44, 32), (29, 17, 12, 23), (10, 13, 19, 15), (16, 18, 31, 27), (46, 48, 35, 33), (52, 54, 49, 45), (62, 74, 68, 56), (53, 41, 36, 47), (34, 37, 43, 39), (40, 42, 55, 51), (70, 72, 59, 57), (76, 78, 73, 69), (86, 98, 92, 80), (77, 65, 60, 71), (58, 61, 67, 63), (64, 66, 79, 75), (94, 96, 83, 81), (100, 102, 97, 93), (110, 122, 116, 104), (101, 89, 84, 95), (82, 85, 91, 87), (88, 90, 103, 99), (118, 120, 107, 105), (124, 126, 121, 117), (134, 146, 140, 128), (125, 113, 108, 119), (106, 109, 115, 111), (112, 114, 127, 123), (142, 144, 131, 129), (148, 150, 145, 141), (158, 170, 164, 152), (149, 137, 132, 143), (130, 133, 139, 135), (136, 138, 151, 147), (166, 168, 155, 153), (172, 174, 169, 165), (182, 194, 188, 176), (173, 161, 156, 167), (154, 157, 163, 159), (160, 162, 175, 171), (190, 192, 179, 177), (196, 198, 193, 189), (197, 185, 180, 191), (178, 181, 187, 183), (184, 186, 199, 195), (8, 9, 10), (11, 12, 13), (14, 15, 16), (17, 18, 19), (20, 21, 22), (23, 24, 25), (26, 27, 28), (29, 30, 31), (32, 33, 34), (35, 36, 37), (38, 39, 40), (41, 42, 43), (44, 45, 46), (47, 48, 49), (50, 51, 52), (53, 54, 55), (56, 57, 58), (59, 60, 61), (62, 63, 64), (65, 66, 67), (68, 69, 70), (71, 72, 73), (74, 75, 76), (77, 78, 79), (80, 81, 82), (83, 84, 85), (86, 87, 88), (89, 90, 91), (92, 93, 94), (95, 96, 97), (98, 99, 100), (101, 102, 103), (104, 105, 106), (107, 108, 109), (110, 111, 112), (113, 114, 115), (116, 117, 118), (119, 120, 121), (122, 123, 124), (125, 126, 127), (128, 129, 130), (131, 132, 133), (134, 135, 136), (137, 138, 139), (140, 141, 142), (143, 144, 145), (146, 147, 148), (149, 150, 151), (152, 153, 154), (155, 156, 157), (158, 159, 160), (161, 162, 163), (164, 165, 166), (167, 168, 169), (170, 171, 172), (173, 174, 175), (176, 177, 178), (179, 180, 181), (182, 183, 184), (185, 186, 187), (188, 189, 190), (191, 192, 193), (194, 195, 196), (197, 198, 199), (14, 8, 10, 15), (9, 11, 13, 10), (12, 17, 19, 13), (18, 16, 15, 19), (26, 14, 16, 27), (17, 29, 31, 18), (30, 28, 27, 31), (20, 26, 28, 21), (29, 23, 25, 30), (24, 22, 21, 25), (8, 20, 22, 9), (23, 12, 11, 24), (38, 32, 34, 39), (33, 35, 37, 34), (36, 41, 43, 37), (42, 40, 39, 43), (50, 38, 40, 51), (41, 53, 55, 42), (54, 52, 51, 55), (44, 50, 52, 45), (53, 47, 49, 54), (48, 46, 45, 49), (32, 44, 46, 33), (47, 36, 35, 48), (62, 56, 58, 63), (57, 59, 61, 58), (60, 65, 67, 61), (66, 64, 63, 67), (74, 62, 64, 75), (65, 77, 79, 66), (78, 76, 75, 79), (68, 74, 76, 69), (77, 71, 73, 78), (72, 70, 69, 73), (56, 68, 70, 57), (71, 60, 59, 72), (86, 80, 82, 87), (81, 83, 85, 82), (84, 89, 91, 85), (90, 88, 87, 91), (98, 86, 88, 99), (89, 101, 103, 90), (102, 100, 99, 103), (92, 98, 100, 93), (101, 95, 97, 102), (96, 94, 93, 97), (80, 92, 94, 81), (95, 84, 83, 96), (110, 104, 106, 111), (105, 107, 109, 106), (108, 113, 115, 109), (114, 112, 111, 115), (122, 110, 112, 123), (113, 125, 127, 114), (126, 124, 123, 127), (116, 122, 124, 117), (125, 119, 121, 126), (120, 118, 117, 121), (104, 116, 118, 105), (119, 108, 107, 120), (134, 128, 130, 135), (129, 131, 133, 130), (132, 137, 139, 133), (138, 136, 135, 139), (146, 134, 136, 147), (137, 149, 151, 138), (150, 148, 147, 151), (140, 146, 148, 141), (149, 143, 145, 150), (144, 142, 141, 145), (128, 140, 142, 129), (143, 132, 131, 144), (158, 152, 154, 159), (153, 155, 157, 154), (156, 161, 163, 157), (162, 160, 159, 163), (170, 158, 160, 171), (161, 173, 175, 162), (174, 172, 171, 175), (164, 170, 172, 165), (173, 167, 169, 174), (168, 166, 165, 169), (152, 164, 166, 153), (167, 156, 155, 168), (182, 176, 178, 183), (177, 179, 181, 178), (180, 185, 187, 181), (186, 184, 183, 187), (194, 182, 184, 195), (185, 197, 199, 186), (198, 196, 195, 199), (188, 194, 196, 189), (197, 191, 193, 198), (192, 190, 189, 193), (176, 188, 190, 177), (191, 180, 179, 192), (207, 200, 204), (205, 204, 212, 211), (204, 200, 208, 212), (201, 206, 203), (208, 209, 211, 212), (209, 210, 213, 211), (202, 203, 210, 209), (200, 202, 209, 208), (206, 205, 211, 213), (203, 206, 213, 210)])
_uv = me_cube_005.uv_layers.new(name='UVMap')
_uv.uv.foreach_set('vector', [0.625, 0.5, 0.875, 0.6092, 0.875, 0.5, 0.625, 0.6092, 0.5546, 0.75, 0.5546, 1.0, 0.625, 1.0, 0.625, 0.75, 0.375, 0.75, 0.375, 1.0, 0.5546, 1.0, 0.5546, 0.75, 0.1289, 0.5078, 0.3711, 0.5078, 0.3711, 0.7422, 0.1289, 0.7422, 0.3828, 0.7539, 0.6172, 0.7539, 0.6172, 0.9961, 0.3828, 0.9961, 0.3828, 0.5078, 0.6172, 0.5078, 0.6172, 0.7422, 0.3828, 0.7422, 0.1289, 0.5078, 0.3711, 0.5078, 0.3711, 0.7422, 0.1289, 0.7422, 0.6289, 0.5078, 0.8711, 0.5078, 0.8711, 0.7422, 0.6289, 0.7422, 0.3828, 0.007769, 0.6172, 0.007769, 0.6172, 0.2422, 0.3828, 0.2422, 0.3828, 0.2539, 0.6172, 0.2539, 0.6172, 0.4961, 0.3828, 0.4961, 0.3828, 0.7539, 0.6172, 0.7539, 0.6172, 0.9961, 0.3828, 0.9961, 0.3828, 0.5078, 0.6172, 0.5078, 0.6172, 0.7422, 0.3828, 0.7422, 0.1289, 0.5078, 0.3711, 0.5078, 0.3711, 0.7422, 0.1289, 0.7422, 0.6289, 0.5078, 0.8711, 0.5078, 0.8711, 0.7422, 0.6289, 0.7422, 0.3828, 0.007769, 0.6172, 0.007769, 0.6172, 0.2422, 0.3828, 0.2422, 0.3828, 0.2539, 0.6172, 0.2539, 0.6172, 0.4961, 0.3828, 0.4961, 0.3828, 0.7539, 0.6172, 0.7539, 0.6172, 0.9961, 0.3828, 0.9961, 0.3828, 0.5078, 0.6172, 0.5078, 0.6172, 0.7422, 0.3828, 0.7422, 0.1289, 0.5078, 0.3711, 0.5078, 0.3711, 0.7422, 0.1289, 0.7422, 0.6289, 0.5078, 0.8711, 0.5078, 0.8711, 0.7422, 0.6289, 0.7422, 0.3828, 0.007769, 0.6172, 0.007769, 0.6172, 0.2422, 0.3828, 0.2422, 0.3828, 0.2539, 0.6172, 0.2539, 0.6172, 0.4961, 0.3828, 0.4961, 0.3828, 0.7539, 0.6172, 0.7539, 0.6172, 0.9961, 0.3828, 0.9961, 0.3828, 0.5078, 0.6172, 0.5078, 0.6172, 0.7422, 0.3828, 0.7422, 0.1289, 0.5078, 0.3711, 0.5078, 0.3711, 0.7422, 0.1289, 0.7422, 0.6289, 0.5078, 0.8711, 0.5078, 0.8711, 0.7422, 0.6289, 0.7422, 0.3828, 0.007769, 0.6172, 0.007769, 0.6172, 0.2422, 0.3828, 0.2422, 0.3828, 0.2539, 0.6172, 0.2539, 0.6172, 0.4961, 0.3828, 0.4961, 0.3828, 0.7539, 0.6172, 0.7539, 0.6172, 0.9961, 0.3828, 0.9961, 0.3828, 0.5078, 0.6172, 0.5078, 0.6172, 0.7422, 0.3828, 0.7422, 0.1289, 0.5078, 0.3711, 0.5078, 0.3711, 0.7422, 0.1289, 0.7422, 0.6289, 0.5078, 0.8711, 0.5078, 0.8711, 0.7422, 0.6289, 0.7422, 0.3828, 0.007769, 0.6172, 0.007769, 0.6172, 0.2422, 0.3828, 0.2422, 0.3828, 0.2539, 0.6172, 0.2539, 0.6172, 0.4961, 0.3828, 0.4961, 0.3828, 0.7539, 0.6172, 0.7539, 0.6172, 0.9961, 0.3828, 0.9961, 0.3828, 0.5078, 0.6172, 0.5078, 0.6172, 0.7422, 0.3828, 0.7422, 0.1289, 0.5078, 0.3711, 0.5078, 0.3711, 0.7422, 0.1289, 0.7422, 0.6289, 0.5078, 0.8711, 0.5078, 0.8711, 0.7422, 0.6289, 0.7422, 0.3828, 0.007769, 0.6172, 0.007769, 0.6172, 0.2422, 0.3828, 0.2422, 0.3828, 0.2539, 0.6172, 0.2539, 0.6172, 0.4961, 0.3828, 0.4961, 0.3828, 0.7539, 0.6172, 0.7539, 0.6172, 0.9961, 0.3828, 0.9961, 0.3828, 0.5078, 0.6172, 0.5078, 0.6172, 0.7422, 0.3828, 0.7422, 0.1289, 0.5078, 0.3711, 0.5078, 0.3711, 0.7422, 0.1289, 0.7422, 0.6289, 0.5078, 0.8711, 0.5078, 0.8711, 0.7422, 0.6289, 0.7422, 0.3828, 0.007769, 0.6172, 0.007769, 0.6172, 0.2422, 0.3828, 0.2422, 0.3828, 0.2539, 0.6172, 0.2539, 0.6172, 0.4961, 0.3828, 0.4961, 0.3828, 0.7539, 0.6172, 0.7539, 0.6172, 0.9961, 0.3828, 0.9961, 0.3828, 0.5078, 0.6172, 0.5078, 0.6172, 0.7422, 0.3828, 0.7422, 0.6289, 0.5078, 0.8711, 0.5078, 0.8711, 0.7422, 0.6289, 0.7422, 0.3828, 0.007769, 0.6172, 0.007769, 0.6172, 0.2422, 0.3828, 0.2422, 0.3828, 0.2539, 0.6172, 0.2539, 0.6172, 0.4961, 0.3828, 0.4961, 0.1289, 0.7422, 0.1289, 0.75, 0.125, 0.7422, 0.6172, 0.9961, 0.625, 0.9961, 0.6172, 1.0, 0.1289, 0.5078, 0.125, 0.5078, 0.1289, 0.5, 0.625, 0.2539, 0.6172, 0.25, 0.6172, 0.25, 0.3711, 0.7422, 0.375, 0.7422, 0.3711, 0.75, 0.625, 0.7539, 0.6172, 0.75, 0.6172, 0.75, 0.3711, 0.5078, 0.3711, 0.5, 0.375, 0.5078, 0.625, 0.5078, 0.6172, 0.5, 0.6172, 0.5, 0.1289, 0.7422, 0.1289, 0.75, 0.125, 0.7422, 0.6172, 0.9961, 0.625, 0.9961, 0.6172, 1.0, 0.1289, 0.5078, 0.125, 0.5078, 0.1289, 0.5, 0.625, 0.2539, 0.625, 0.2539, 0.6172, 0.25, 0.3711, 0.7422, 0.375, 0.7422, 0.3711, 0.75, 0.625, 0.7539, 0.625, 0.7539, 0.6172, 0.75, 0.3711, 0.5078, 0.3711, 0.5, 0.375, 0.5078, 0.625, 0.5078, 0.625, 0.5078, 0.6172, 0.5, 0.1289, 0.7422, 0.1289, 0.75, 0.125, 0.7422, 0.6172, 0.9961, 0.625, 0.9961, 0.6172, 1.0, 0.1289, 0.5078, 0.125, 0.5078, 0.1289, 0.5, 0.625, 0.2539, 0.625, 0.2539, 0.6172, 0.25, 0.3711, 0.7422, 0.375, 0.7422, 0.3711, 0.75, 0.625, 0.7539, 0.625, 0.7539, 0.6172, 0.75, 0.3711, 0.5078, 0.3711, 0.5, 0.375, 0.5078, 0.625, 0.5078, 0.625, 0.5078, 0.6172, 0.5, 0.1289, 0.7422, 0.1289, 0.75, 0.125, 0.7422, 0.6172, 0.9961, 0.625, 0.9961, 0.6172, 1.0, 0.1289, 0.5078, 0.125, 0.5078, 0.1289, 0.5, 0.625, 0.2539, 0.625, 0.2539, 0.6172, 0.25, 0.3711, 0.7422, 0.375, 0.7422, 0.3711, 0.75, 0.625, 0.7539, 0.625, 0.7539, 0.6172, 0.75, 0.3711, 0.5078, 0.3711, 0.5, 0.375, 0.5078, 0.625, 0.5078, 0.625, 0.5078, 0.6172, 0.5, 0.1289, 0.7422, 0.1289, 0.75, 0.125, 0.7422, 0.6172, 0.9961, 0.625, 0.9961, 0.6172, 1.0, 0.1289, 0.5078, 0.125, 0.5078, 0.1289, 0.5, 0.625, 0.2539, 0.625, 0.2539, 0.6172, 0.25, 0.3711, 0.7422, 0.375, 0.7422, 0.3711, 0.75, 0.625, 0.7539, 0.625, 0.7539, 0.6172, 0.75, 0.3711, 0.5078, 0.3711, 0.5, 0.375, 0.5078, 0.625, 0.5078, 0.625, 0.5078, 0.6172, 0.5, 0.1289, 0.7422, 0.1289, 0.75, 0.125, 0.7422, 0.6172, 0.9961, 0.625, 0.9961, 0.6172, 1.0, 0.1289, 0.5078, 0.125, 0.5078, 0.1289, 0.5, 0.625, 0.2539, 0.625, 0.2539, 0.6172, 0.25, 0.3711, 0.7422, 0.375, 0.7422, 0.3711, 0.75, 0.625, 0.7539, 0.625, 0.7539, 0.6172, 0.75, 0.3711, 0.5078, 0.3711, 0.5, 0.375, 0.5078, 0.625, 0.5078, 0.625, 0.5078, 0.6172, 0.5, 0.1289, 0.7422, 0.1289, 0.75, 0.125, 0.7422, 0.6172, 0.9961, 0.625, 0.9961, 0.6172, 1.0, 0.1289, 0.5078, 0.125, 0.5078, 0.1289, 0.5, 0.625, 0.2539, 0.625, 0.2539, 0.6172, 0.25, 0.3711, 0.7422, 0.375, 0.7422, 0.3711, 0.75, 0.625, 0.7539, 0.625, 0.7539, 0.6172, 0.75, 0.3711, 0.5078, 0.3711, 0.5, 0.375, 0.5078, 0.625, 0.5078, 0.625, 0.5078, 0.6172, 0.5, 0.1289, 0.7422, 0.1289, 0.75, 0.125, 0.7422, 0.6172, 0.9961, 0.625, 0.9961, 0.6172, 1.0, 0.1289, 0.5078, 0.125, 0.5078, 0.1289, 0.5, 0.625, 0.2539, 0.625, 0.2539, 0.6172, 0.25, 0.3711, 0.7422, 0.375, 0.7422, 0.3711, 0.75, 0.625, 0.7539, 0.625, 0.7539, 0.6172, 0.75, 0.3711, 0.5078, 0.3711, 0.5, 0.375, 0.5078, 0.625, 0.5078, 0.625, 0.5078, 0.6172, 0.5, 0.1289, 0.5078, 0.1289, 0.7422, 0.125, 0.7422, 0.125, 0.5078, 0.3828, 0.0, 0.6172, 0.0, 0.6172, 0.007769, 0.3828, 0.007769, 0.625, 0.007769, 0.625, 0.2422, 0.6172, 0.2422, 0.6172, 0.007769, 0.6172, 0.2539, 0.3828, 0.2539, 0.3828, 0.2422, 0.6172, 0.2422, 0.3711, 0.5078, 0.1289, 0.5078, 0.1289, 0.5, 0.3711, 0.5, 0.625, 0.2539, 0.625, 0.4961, 0.6172, 0.4961, 0.6172, 0.2539, 0.6172, 0.5078, 0.3828, 0.5078, 0.3828, 0.4961, 0.6172, 0.4961, 0.3711, 0.7422, 0.3711, 0.5078, 0.3828, 0.5078, 0.3828, 0.7422, 0.6289, 0.5078, 0.6289, 0.7422, 0.6172, 0.7422, 0.6172, 0.5078, 0.6172, 0.7539, 0.3828, 0.7539, 0.3828, 0.7422, 0.6172, 0.7422, 0.1289, 0.7422, 0.3711, 0.7422, 0.3711, 0.75, 0.1289, 0.75, 0.625, 0.7539, 0.625, 0.9961, 0.6172, 0.9961, 0.6172, 0.7539, 0.1289, 0.5078, 0.1289, 0.7422, 0.125, 0.7422, 0.125, 0.5078, 0.3828, 0.0, 0.6172, 0.0, 0.6172, 0.007769, 0.3828, 0.007769, 0.625, 0.007769, 0.625, 0.2422, 0.6172, 0.2422, 0.6172, 0.007769, 0.6172, 0.2539, 0.3828, 0.2539, 0.3828, 0.2422, 0.6172, 0.2422, 0.3711, 0.5078, 0.1289, 0.5078, 0.1289, 0.5, 0.3711, 0.5, 0.625, 0.2539, 0.625, 0.4961, 0.6172, 0.4961, 0.6172, 0.2539, 0.6172, 0.5078, 0.3828, 0.5078, 0.3828, 0.4961, 0.6172, 0.4961, 0.3711, 0.7422, 0.3711, 0.5078, 0.3828, 0.5078, 0.3828, 0.7422, 0.6289, 0.5078, 0.6289, 0.7422, 0.6172, 0.7422, 0.6172, 0.5078, 0.6172, 0.7539, 0.3828, 0.7539, 0.3828, 0.7422, 0.6172, 0.7422, 0.1289, 0.7422, 0.3711, 0.7422, 0.3711, 0.75, 0.1289, 0.75, 0.625, 0.7539, 0.625, 0.9961, 0.6172, 0.9961, 0.6172, 0.7539, 0.1289, 0.5078, 0.1289, 0.7422, 0.125, 0.7422, 0.125, 0.5078, 0.3828, 0.0, 0.6172, 0.0, 0.6172, 0.007769, 0.3828, 0.007769, 0.625, 0.007769, 0.625, 0.2422, 0.6172, 0.2422, 0.6172, 0.007769, 0.6172, 0.2539, 0.3828, 0.2539, 0.3828, 0.2422, 0.6172, 0.2422, 0.3711, 0.5078, 0.1289, 0.5078, 0.1289, 0.5, 0.3711, 0.5, 0.625, 0.2539, 0.625, 0.4961, 0.6172, 0.4961, 0.6172, 0.2539, 0.6172, 0.5078, 0.3828, 0.5078, 0.3828, 0.4961, 0.6172, 0.4961, 0.3711, 0.7422, 0.3711, 0.5078, 0.3828, 0.5078, 0.3828, 0.7422, 0.6289, 0.5078, 0.6289, 0.7422, 0.6172, 0.7422, 0.6172, 0.5078, 0.6172, 0.7539, 0.3828, 0.7539, 0.3828, 0.7422, 0.6172, 0.7422, 0.1289, 0.7422, 0.3711, 0.7422, 0.3711, 0.75, 0.1289, 0.75, 0.625, 0.7539, 0.625, 0.9961, 0.6172, 0.9961, 0.6172, 0.7539, 0.1289, 0.5078, 0.1289, 0.7422, 0.125, 0.7422, 0.125, 0.5078, 0.3828, 0.0, 0.6172, 0.0, 0.6172, 0.007769, 0.3828, 0.007769, 0.625, 0.007769, 0.625, 0.2422, 0.6172, 0.2422, 0.6172, 0.007769, 0.6172, 0.2539, 0.3828, 0.2539, 0.3828, 0.2422, 0.6172, 0.2422, 0.3711, 0.5078, 0.1289, 0.5078, 0.1289, 0.5, 0.3711, 0.5, 0.625, 0.2539, 0.625, 0.4961, 0.6172, 0.4961, 0.6172, 0.2539, 0.6172, 0.5078, 0.3828, 0.5078, 0.3828, 0.4961, 0.6172, 0.4961, 0.3711, 0.7422, 0.3711, 0.5078, 0.3828, 0.5078, 0.3828, 0.7422, 0.6289, 0.5078, 0.6289, 0.7422, 0.6172, 0.7422, 0.6172, 0.5078, 0.6172, 0.7539, 0.3828, 0.7539, 0.3828, 0.7422, 0.6172, 0.7422, 0.1289, 0.7422, 0.3711, 0.7422, 0.3711, 0.75, 0.1289, 0.75, 0.625, 0.7539, 0.625, 0.9961, 0.6172, 0.9961, 0.6172, 0.7539, 0.1289, 0.5078, 0.1289, 0.7422, 0.125, 0.7422, 0.125, 0.5078, 0.3828, 0.0, 0.6172, 0.0, 0.6172, 0.007769, 0.3828, 0.007769, 0.625, 0.007769, 0.625, 0.2422, 0.6172, 0.2422, 0.6172, 0.007769, 0.6172, 0.2539, 0.3828, 0.2539, 0.3828, 0.2422, 0.6172, 0.2422, 0.3711, 0.5078, 0.1289, 0.5078, 0.1289, 0.5, 0.3711, 0.5, 0.625, 0.2539, 0.625, 0.4961, 0.6172, 0.4961, 0.6172, 0.2539, 0.6172, 0.5078, 0.3828, 0.5078, 0.3828, 0.4961, 0.6172, 0.4961, 0.3711, 0.7422, 0.3711, 0.5078, 0.3828, 0.5078, 0.3828, 0.7422, 0.6289, 0.5078, 0.6289, 0.7422, 0.6172, 0.7422, 0.6172, 0.5078, 0.6172, 0.7539, 0.3828, 0.7539, 0.3828, 0.7422, 0.6172, 0.7422, 0.1289, 0.7422, 0.3711, 0.7422, 0.3711, 0.75, 0.1289, 0.75, 0.625, 0.7539, 0.625, 0.9961, 0.6172, 0.9961, 0.6172, 0.7539, 0.1289, 0.5078, 0.1289, 0.7422, 0.125, 0.7422, 0.125, 0.5078, 0.3828, 0.0, 0.6172, 0.0, 0.6172, 0.007769, 0.3828, 0.007769, 0.625, 0.007769, 0.625, 0.2422, 0.6172, 0.2422, 0.6172, 0.007769, 0.6172, 0.2539, 0.3828, 0.2539, 0.3828, 0.2422, 0.6172, 0.2422, 0.3711, 0.5078, 0.1289, 0.5078, 0.1289, 0.5, 0.3711, 0.5, 0.625, 0.2539, 0.625, 0.4961, 0.6172, 0.4961, 0.6172, 0.2539, 0.6172, 0.5078, 0.3828, 0.5078, 0.3828, 0.4961, 0.6172, 0.4961, 0.3711, 0.7422, 0.3711, 0.5078, 0.3828, 0.5078, 0.3828, 0.7422, 0.6289, 0.5078, 0.6289, 0.7422, 0.6172, 0.7422, 0.6172, 0.5078, 0.6172, 0.7539, 0.3828, 0.7539, 0.3828, 0.7422, 0.6172, 0.7422, 0.1289, 0.7422, 0.3711, 0.7422, 0.3711, 0.75, 0.1289, 0.75, 0.625, 0.7539, 0.625, 0.9961, 0.6172, 0.9961, 0.6172, 0.7539, 0.1289, 0.5078, 0.1289, 0.7422, 0.125, 0.7422, 0.125, 0.5078, 0.3828, 0.0, 0.6172, 0.0, 0.6172, 0.007769, 0.3828, 0.007769, 0.625, 0.007769, 0.625, 0.2422, 0.6172, 0.2422, 0.6172, 0.007769, 0.6172, 0.2539, 0.3828, 0.2539, 0.3828, 0.2422, 0.6172, 0.2422, 0.3711, 0.5078, 0.1289, 0.5078, 0.1289, 0.5, 0.3711, 0.5, 0.625, 0.2539, 0.625, 0.4961, 0.6172, 0.4961, 0.6172, 0.2539, 0.6172, 0.5078, 0.3828, 0.5078, 0.3828, 0.4961, 0.6172, 0.4961, 0.3711, 0.7422, 0.3711, 0.5078, 0.3828, 0.5078, 0.3828, 0.7422, 0.6289, 0.5078, 0.6289, 0.7422, 0.6172, 0.7422, 0.6172, 0.5078, 0.6172, 0.7539, 0.3828, 0.7539, 0.3828, 0.7422, 0.6172, 0.7422, 0.1289, 0.7422, 0.3711, 0.7422, 0.3711, 0.75, 0.1289, 0.75, 0.625, 0.7539, 0.625, 0.9961, 0.6172, 0.9961, 0.6172, 0.7539, 0.1289, 0.5078, 0.1289, 0.7422, 0.125, 0.7422, 0.125, 0.5078, 0.3828, 0.0, 0.6172, 0.0, 0.6172, 0.007769, 0.3828, 0.007769, 0.625, 0.007769, 0.625, 0.2422, 0.6172, 0.2422, 0.6172, 0.007769, 0.6172, 0.2539, 0.3828, 0.2539, 0.3828, 0.2422, 0.6172, 0.2422, 0.3711, 0.5078, 0.1289, 0.5078, 0.1289, 0.5, 0.3711, 0.5, 0.625, 0.2539, 0.625, 0.4961, 0.6172, 0.4961, 0.6172, 0.2539, 0.6172, 0.5078, 0.3828, 0.5078, 0.3828, 0.4961, 0.6172, 0.4961, 0.3711, 0.7422, 0.3711, 0.5078, 0.3828, 0.5078, 0.3828, 0.7422, 0.6289, 0.5078, 0.6289, 0.7422, 0.6172, 0.7422, 0.6172, 0.5078, 0.6172, 0.7539, 0.3828, 0.7539, 0.3828, 0.7422, 0.6172, 0.7422, 0.1289, 0.7422, 0.3711, 0.7422, 0.3711, 0.75, 0.1289, 0.75, 0.625, 0.7539, 0.625, 0.9961, 0.6172, 0.9961, 0.6172, 0.7539, 0.375, 0.5, 0.375, 1.0, 0.375, 0.75, 0.0, 0.0, 0.0, 0.0, 0.0, 0.0, 0.0, 0.0, 0.375, 0.75, 0.375, 1.0, 0.375, 1.0, 0.375, 0.75, 0.625, 0.5, 0.625, 0.75, 0.875, 0.75, 0.375, 1.0, 0.5, 1.0, 0.5, 0.75, 0.375, 0.75, 0.5, 1.0, 0.875, 0.75, 0.625, 0.75, 0.5, 0.75, 0.0, 0.0, 0.0, 0.0, 0.0, 0.0, 0.0, 0.0, 0.0, 0.0, 0.0, 0.0, 0.0, 0.0, 0.0, 0.0, 0.0, 0.0, 0.0, 0.0, 0.0, 0.0, 0.0, 0.0, 0.875, 0.75, 0.625, 0.75, 0.625, 0.75, 0.875, 0.75])
me_cube_005.materials.append(mat_pavement)
me_cube_005.use_remesh_fix_poles = True
me_cube_005.use_remesh_preserve_attributes = False
me_cube_005.update()
me_cube_006 = bpy.data.meshes.new('Cube.006')
me_cube_006.from_pydata([(-1.0, -1.048, 1.8), (-1.0, -1.0, 2.0), (1.0, -1.048, 2.0), (1.0, -1.0, 2.0), (-1.0, -1.048, 1.9), (0.9, -1.0, 1.8), (0.8, -1.0, 1.8), (0.7, -1.0, 1.8), (0.6, -1.0, 1.8), (0.5, -1.0, 1.8), (0.4, -1.0, 1.8), (-0.6, -1.0, 1.8), (-0.7, -1.0, 1.8), (-0.8, -1.0, 1.8), (-0.9, -1.0, 1.8), (-0.8, -1.0, 2.0), (-0.7, -1.0, 2.0), (-0.6, -1.0, 2.0), (-0.5, -1.0, 2.0), (-0.4, -1.0, 2.0), (-0.2, -1.0, 2.0), (-0.1, -1.0, 2.0), (0.4, -1.0, 2.0), (0.5, -1.0, 2.0), (0.6, -1.0, 2.0), (0.7, -1.0, 2.0), (-0.9, -1.048, 1.8), (-0.7, -1.048, 1.8), (-0.6, -1.048, 1.8), (-0.3, -1.048, 1.8), (-0.2, -1.048, 1.8), (-0.1, -1.048, 1.8), (0.3, -1.048, 1.8), (0.9, -1.048, 1.8), (0.1, -1.048, 2.0), (-5.96e-08, -1.048, 2.0), (-0.1, -1.048, 2.0), (-0.3, -1.048, 2.0), (-0.4, -1.048, 2.0), (-0.6, -1.048, 2.0), (-0.8, -1.048, 2.0), (0.4, -1.048, 1.9), (0.3, -1.048, 1.9), (-5.96e-08, -1.048, 1.9), (-0.1, -1.048, 1.9), (-0.2, -1.048, 1.9), (-0.3, -1.048, 1.9), (-0.5, -1.048, 1.9), (-0.6, -1.048, 1.9), (-0.7, -1.048, 1.9), (-0.9, -1.048, 1.9), (-0.5, -1.025, 1.8), (-0.1, -1.025, 1.8), (5.96e-08, -1.025, 1.8), (0.5, -1.025, 1.8), (0.7, -1.025, 1.8), (0.8, -1.025, 1.8), (0.9, -1.025, 1.9), (0.8, -1.025, 1.9), (0.7, -1.025, 1.9), (0.5, -1.025, 1.9), (0.4, -1.025, 1.9), (0.3, -1.025, 1.9), (-5.96e-08, -1.025, 1.9), (-0.1, -1.025, 1.9), (-0.5, -1.025, 1.9), (-0.8, -1.025, 1.9), (-1.0, -1.048, 2.0), (1.0, -1.048, 1.8), (1.0, -1.0, 1.8), (1.0, -1.048, 1.9), (0.3, -1.0, 1.8), (0.2, -1.0, 1.8), (0.1, -1.0, 1.8), (-5.96e-08, -1.0, 1.8), (-0.1, -1.0, 1.8), (-0.2, -1.0, 1.8), (-0.3, -1.0, 1.8), (-0.4, -1.0, 1.8), (-0.5, -1.0, 1.8), (-0.9, -1.0, 2.0), (-0.3, -1.0, 2.0), (5.96e-08, -1.0, 2.0), (0.1, -1.0, 2.0), (0.2, -1.0, 2.0), (0.3, -1.0, 2.0), (0.8, -1.0, 2.0), (0.9, -1.0, 2.0), (-0.5, -1.048, 1.8), (0.1, -1.048, 1.8), (0.2, -1.048, 1.8), (0.5, -1.048, 1.8), (0.6, -1.048, 1.8), (0.7, -1.048, 1.8), (0.9, -1.048, 2.0), (0.8, -1.048, 2.0), (0.7, -1.048, 2.0), (0.6, -1.048, 2.0), (0.5, -1.048, 2.0), (0.4, -1.048, 2.0), (0.3, -1.048, 2.0), (0.2, -1.048, 2.0), (-0.2, -1.048, 2.0), (-0.5, -1.048, 2.0), (-0.7, -1.048, 2.0), (-0.9, -1.048, 2.0), (0.9, -1.048, 1.9), (0.8, -1.048, 1.9), (0.7, -1.048, 1.9), (0.6, -1.048, 1.9), (0.5, -1.048, 1.9), (0.2, -1.048, 1.9), (0.1, -1.048, 1.9), (-0.4, -1.048, 1.9), (-0.8, -1.048, 1.9), (-0.9, -1.025, 1.8), (-0.8, -1.025, 1.8), (-0.7, -1.025, 1.8), (-0.4, -1.025, 1.8), (-0.3, -1.025, 1.8), (0.1, -1.025, 1.8), (0.3, -1.025, 1.8), (0.4, -1.025, 1.8), (0.9, -1.025, 1.8), (0.1, -1.025, 1.9), (-0.3, -1.025, 1.9), (-0.4, -1.025, 1.9), (-0.7, -1.025, 1.9), (-0.9, -1.025, 1.9), (-1.0, -1.0, 1.8)], [], [(50, 105, 67, 4), (5, 69, 68, 33, 123), (80, 1, 67, 105), (26, 50, 4, 0), (68, 70, 106, 33), (106, 107, 58, 57), (113, 47, 65, 126), (44, 31, 52, 64), (46, 113, 126, 125), (32, 42, 111, 90), (43, 44, 64, 63), (31, 44, 45, 30), (30, 45, 46, 29), (42, 32, 121, 62), (112, 43, 63, 124), (88, 47, 48, 28), (28, 48, 49, 27), (50, 26, 115, 128), (91, 110, 60, 54), (3, 87, 94, 2), (86, 25, 96, 95), (25, 24, 97, 96), (24, 23, 98, 97), (23, 22, 99, 98), (22, 85, 100, 99), (84, 83, 34, 101), (83, 82, 35, 34), (82, 21, 36, 35), (21, 20, 102, 36), (20, 81, 37, 102), (81, 19, 38, 37), (19, 18, 103, 38), (18, 17, 39, 103), (17, 16, 104, 39), (16, 15, 40, 104), (15, 80, 105, 40), (129, 14, 115, 26, 0), (14, 13, 116, 115), (12, 11, 28, 27, 117), (11, 79, 51, 88, 28), (79, 78, 118, 51), (77, 76, 30, 29, 119), (76, 75, 52, 31, 30), (75, 74, 53, 52), (72, 71, 121, 32, 90), (71, 10, 122, 121), (9, 8, 92, 91, 54), (8, 7, 55, 93, 92), (7, 6, 56, 55), (70, 2, 94, 106), (110, 98, 99, 41), (41, 99, 100, 42), (42, 100, 101, 111), (111, 101, 34, 112), (112, 34, 35, 43), (43, 35, 36, 44), (44, 36, 102, 45), (45, 102, 37, 46), (46, 37, 38, 113), (113, 38, 103, 47), (47, 103, 39, 48), (48, 39, 104, 49), (49, 104, 40, 114), (114, 40, 105, 50), (123, 57, 58, 56), (56, 58, 59, 55), (54, 60, 61, 122), (122, 61, 62, 121), (120, 124, 63, 53), (53, 63, 64, 52), (118, 126, 65, 51), (117, 127, 66, 116), (116, 66, 128, 115), (29, 46, 125, 119), (107, 108, 59, 58), (33, 106, 57, 123), (49, 114, 66, 127), (47, 88, 51, 65), (114, 50, 128, 66), (110, 41, 61, 60), (108, 93, 55, 59), (27, 49, 127, 117), (41, 42, 62, 61), (13, 12, 117, 116), (74, 73, 120, 53), (10, 9, 54, 122), (6, 5, 123, 56), (93, 108, 109, 92), (92, 109, 110, 91), (90, 111, 112, 89), (89, 112, 124, 120), (87, 86, 95, 94), (85, 84, 101, 100), (73, 72, 90, 89, 120), (106, 94, 95, 107), (107, 95, 96, 108), (108, 96, 97, 109), (109, 97, 98, 110), (119, 125, 126, 118), (78, 77, 119, 118)])
_uv = me_cube_006.uv_layers.new(name='UVMap')
_uv.uv.foreach_set('vector', [0.5, 0.9875, 0.625, 0.9875, 0.625, 1.0, 0.5, 1.0, 0.3625, 0.5, 0.375, 0.5, 0.375, 0.75, 0.3625, 0.75, 0.3625, 0.6793, 0.8625, 0.5, 0.875, 0.5, 0.875, 0.75, 0.8625, 0.75, 0.375, 0.9875, 0.5, 0.9875, 0.5, 1.0, 0.375, 1.0, 0.375, 0.75, 0.5, 0.75, 0.5, 0.7625, 0.375, 0.7625, 0.5, 0.7625, 0.5, 0.775, 0.5, 0.775, 0.5, 0.7625, 0.5, 0.925, 0.5, 0.9375, 0.5, 0.9375, 0.5, 0.925, 0.5, 0.8875, 0.375, 0.8875, 0.375, 0.8875, 0.5, 0.8875, 0.5, 0.9125, 0.5, 0.925, 0.5, 0.925, 0.5, 0.9125, 0.375, 0.8375, 0.5, 0.8375, 0.5, 0.85, 0.375, 0.85, 0.5, 0.875, 0.5, 0.8875, 0.5, 0.8875, 0.5, 0.875, 0.375, 0.8875, 0.5, 0.8875, 0.5, 0.9, 0.375, 0.9, 0.375, 0.9, 0.5, 0.9, 0.5, 0.9125, 0.375, 0.9125, 0.5, 0.8375, 0.375, 0.8375, 0.375, 0.8375, 0.5, 0.8375, 0.5, 0.8625, 0.5, 0.875, 0.5, 0.875, 0.5, 0.8625, 0.375, 0.9375, 0.5, 0.9375, 0.5, 0.95, 0.375, 0.95, 0.375, 0.95, 0.5, 0.95, 0.5, 0.9625, 0.375, 0.9625, 0.5, 0.9875, 0.375, 0.9875, 0.375, 0.9875, 0.5, 0.9875, 0.375, 0.8125, 0.5, 0.8125, 0.5, 0.8125, 0.375, 0.8125, 0.625, 0.5, 0.6375, 0.5, 0.6375, 0.75, 0.625, 0.75, 0.65, 0.5, 0.6625, 0.5, 0.6625, 0.75, 0.65, 0.75, 0.6625, 0.5, 0.675, 0.5, 0.675, 0.75, 0.6625, 0.75, 0.675, 0.5, 0.6875, 0.5, 0.6875, 0.75, 0.675, 0.75, 0.6875, 0.5, 0.7, 0.5, 0.7, 0.75, 0.6875, 0.75, 0.7, 0.5, 0.7125, 0.5, 0.7125, 0.75, 0.7, 0.75, 0.725, 0.5, 0.7375, 0.5, 0.7375, 0.75, 0.725, 0.75, 0.7375, 0.5, 0.75, 0.5, 0.75, 0.75, 0.7375, 0.75, 0.75, 0.5, 0.7625, 0.5, 0.7625, 0.75, 0.75, 0.75, 0.7625, 0.5, 0.775, 0.5, 0.775, 0.75, 0.7625, 0.75, 0.775, 0.5, 0.7875, 0.5, 0.7875, 0.75, 0.775, 0.75, 0.7875, 0.5, 0.8, 0.5, 0.8, 0.75, 0.7875, 0.75, 0.8, 0.5, 0.8125, 0.5, 0.8125, 0.75, 0.8, 0.75, 0.8125, 0.5, 0.825, 0.5, 0.825, 0.75, 0.8125, 0.75, 0.825, 0.5, 0.8375, 0.5, 0.8375, 0.75, 0.825, 0.75, 0.8375, 0.5, 0.85, 0.5, 0.85, 0.75, 0.8375, 0.75, 0.85, 0.5, 0.8625, 0.5, 0.8625, 0.75, 0.85, 0.75, 0.125, 0.5, 0.1375, 0.5, 0.1375, 0.6793, 0.1375, 0.75, 0.125, 0.75, 0.1375, 0.5, 0.15, 0.5, 0.15, 0.75, 0.1375, 0.6793, 0.1625, 0.5, 0.175, 0.5, 0.175, 0.75, 0.1625, 0.75, 0.1625, 0.6793, 0.175, 0.5, 0.1875, 0.5, 0.1875, 0.6793, 0.1875, 0.75, 0.175, 0.75, 0.1875, 0.5, 0.2, 0.5, 0.2, 0.75, 0.1875, 0.6793, 0.2125, 0.5, 0.225, 0.5, 0.225, 0.75, 0.2125, 0.75, 0.2125, 0.6793, 0.225, 0.5, 0.2375, 0.5, 0.2375, 0.6793, 0.2375, 0.75, 0.225, 0.75, 0.2375, 0.5, 0.25, 0.5, 0.25, 0.75, 0.2375, 0.6793, 0.275, 0.5, 0.2875, 0.5, 0.2875, 0.6793, 0.2875, 0.75, 0.275, 0.75, 0.2875, 0.5, 0.3, 0.5, 0.3, 0.75, 0.2875, 0.6793, 0.3125, 0.5, 0.325, 0.5, 0.325, 0.75, 0.3125, 0.75, 0.3125, 0.6793, 0.325, 0.5, 0.3375, 0.5, 0.3375, 0.6793, 0.3375, 0.75, 0.325, 0.75, 0.3375, 0.5, 0.35, 0.5, 0.35, 0.75, 0.3375, 0.6793, 0.5, 0.75, 0.625, 0.75, 0.625, 0.7625, 0.5, 0.7625, 0.5, 0.8125, 0.625, 0.8125, 0.625, 0.825, 0.5, 0.825, 0.5, 0.825, 0.625, 0.825, 0.625, 0.8375, 0.5, 0.8375, 0.5, 0.8375, 0.625, 0.8375, 0.625, 0.85, 0.5, 0.85, 0.5, 0.85, 0.625, 0.85, 0.625, 0.8625, 0.5, 0.8625, 0.5, 0.8625, 0.625, 0.8625, 0.625, 0.875, 0.5, 0.875, 0.5, 0.875, 0.625, 0.875, 0.625, 0.8875, 0.5, 0.8875, 0.5, 0.8875, 0.625, 0.8875, 0.625, 0.9, 0.5, 0.9, 0.5, 0.9, 0.625, 0.9, 0.625, 0.9125, 0.5, 0.9125, 0.5, 0.9125, 0.625, 0.9125, 0.625, 0.925, 0.5, 0.925, 0.5, 0.925, 0.625, 0.925, 0.625, 0.9375, 0.5, 0.9375, 0.5, 0.9375, 0.625, 0.9375, 0.625, 0.95, 0.5, 0.95, 0.5, 0.95, 0.625, 0.95, 0.625, 0.9625, 0.5, 0.9625, 0.5, 0.9625, 0.625, 0.9625, 0.625, 0.975, 0.5, 0.975, 0.5, 0.975, 0.625, 0.975, 0.625, 0.9875, 0.5, 0.9875, 0.375, 0.7625, 0.5, 0.7625, 0.5, 0.775, 0.375, 0.775, 0.375, 0.775, 0.5, 0.775, 0.5, 0.7875, 0.375, 0.7875, 0.375, 0.8125, 0.5, 0.8125, 0.5, 0.825, 0.375, 0.825, 0.375, 0.825, 0.5, 0.825, 0.5, 0.8375, 0.375, 0.8375, 0.375, 0.8625, 0.5, 0.8625, 0.5, 0.875, 0.375, 0.875, 0.375, 0.875, 0.5, 0.875, 0.5, 0.8875, 0.375, 0.8875, 0.375, 0.925, 0.5, 0.925, 0.5, 0.9375, 0.375, 0.9375, 0.375, 0.9625, 0.5, 0.9625, 0.5, 0.975, 0.375, 0.975, 0.375, 0.975, 0.5, 0.975, 0.5, 0.9875, 0.375, 0.9875, 0.375, 0.9125, 0.5, 0.9125, 0.5, 0.9125, 0.375, 0.9125, 0.5, 0.775, 0.5, 0.7875, 0.5, 0.7875, 0.5, 0.775, 0.375, 0.7625, 0.5, 0.7625, 0.5, 0.7625, 0.375, 0.7625, 0.5, 0.9625, 0.5, 0.975, 0.5, 0.975, 0.5, 0.9625, 0.5, 0.9375, 0.375, 0.9375, 0.375, 0.9375, 0.5, 0.9375, 0.5, 0.975, 0.5, 0.9875, 0.5, 0.9875, 0.5, 0.975, 0.5, 0.8125, 0.5, 0.825, 0.5, 0.825, 0.5, 0.8125, 0.5, 0.7875, 0.375, 0.7875, 0.375, 0.7875, 0.5, 0.7875, 0.375, 0.9625, 0.5, 0.9625, 0.5, 0.9625, 0.375, 0.9625, 0.5, 0.825, 0.5, 0.8375, 0.5, 0.8375, 0.5, 0.825, 0.15, 0.5, 0.1625, 0.5, 0.1625, 0.75, 0.15, 0.75, 0.25, 0.5, 0.2625, 0.5, 0.2625, 0.75, 0.25, 0.75, 0.3, 0.5, 0.3125, 0.5, 0.3125, 0.75, 0.3, 0.75, 0.35, 0.5, 0.3625, 0.5, 0.3625, 0.75, 0.35, 0.75, 0.375, 0.7875, 0.5, 0.7875, 0.5, 0.8, 0.375, 0.8, 0.375, 0.8, 0.5, 0.8, 0.5, 0.8125, 0.375, 0.8125, 0.375, 0.85, 0.5, 0.85, 0.5, 0.8625, 0.375, 0.8625, 0.375, 0.8625, 0.5, 0.8625, 0.5, 0.8625, 0.375, 0.8625, 0.6375, 0.5, 0.65, 0.5, 0.65, 0.75, 0.6375, 0.75, 0.7125, 0.5, 0.725, 0.5, 0.725, 0.75, 0.7125, 0.75, 0.2625, 0.5, 0.275, 0.5, 0.275, 0.75, 0.2625, 0.75, 0.2625, 0.6793, 0.5, 0.7625, 0.625, 0.7625, 0.625, 0.775, 0.5, 0.775, 0.5, 0.775, 0.625, 0.775, 0.625, 0.7875, 0.5, 0.7875, 0.5, 0.7875, 0.625, 0.7875, 0.625, 0.8, 0.5, 0.8, 0.5, 0.8, 0.625, 0.8, 0.625, 0.8125, 0.5, 0.8125, 0.375, 0.9125, 0.5, 0.9125, 0.5, 0.925, 0.375, 0.925, 0.2, 0.5, 0.2125, 0.5, 0.2125, 0.75, 0.2, 0.75])
me_cube_006.materials.append(mat_pavement)
me_cube_006.use_remesh_fix_poles = True
me_cube_006.use_remesh_preserve_attributes = False
me_cube_006.update()

# ---- objects
ob_train = bpy.data.objects.new('Train', me_cube)
ob_cylinder = bpy.data.objects.new('Cylinder', me_cube_001)
ob_cube = bpy.data.objects.new('Cube', me_cube_002)
ob_window = bpy.data.objects.new('Window', me_window_wall_001)
ob_wall = bpy.data.objects.new('Wall', me_plane_003)
ob_door = bpy.data.objects.new('Door', me_cube_004)
ob_corner = bpy.data.objects.new('Corner', me_cube_005)
ob_topdetail = bpy.data.objects.new('TopDetail', me_cube_006)
_N = ng_wall.nodes; _L = ng_wall.links
n0 = _N.new('GeometryNodeStoreNamedAttribute'); n0.name = 'Store Named Attribute'; n0.location = (-66, 35)
n0.data_type = 'FLOAT_VECTOR'
n0.domain = 'CORNER'
n0.inputs[2].default_value = 'uv_map'
n1 = _N.new('NodeFrame'); n1.name = 'Frame'; n1.location = (-270, 513)
n1.label = ' '
n1.width = 200
n2 = _N.new('GeometryNodeInstanceOnPoints'); n2.name = 'Instance on Points'; n2.location = (354, -34)
n3 = _N.new('GeometryNodeMeshGrid'); n3.name = 'Grid'; n3.location = (-91, 35)
n4 = _N.new('GeometryNodeObjectInfo'); n4.name = 'Object Info'; n4.location = (-473, -217)
n4.inputs[0].default_value = ob_window
n5 = _N.new('GeometryNodeTransform'); n5.name = 'Transform.001'; n5.location = (-225, -234)
n6 = _N.new('GeometryNodeTransform'); n6.name = 'Transform'; n6.location = (129, 101)
n6.inputs[2].default_value = (1.571, 0.0, 0.0)
n7 = _N.new('ShaderNodeMath'); n7.name = 'Math.001'; n7.location = (-424, 31)
n7.hide = True
n7.inputs[1].default_value = -2.0
n8 = _N.new('ShaderNodeMath'); n8.name = 'Math.002'; n8.location = (-426, -12)
n8.hide = True
n8.operation = 'DIVIDE'
n8.inputs[1].default_value = 2.0
n9 = _N.new('ShaderNodeMath'); n9.name = 'Math.006'; n9.location = (-647, 29)
n9.hide = True
n9.operation = 'MULTIPLY'
n10 = _N.new('NodeGroupOutput'); n10.name = 'Group Output'; n10.location = (810, -24)
n11 = _N.new('ShaderNodeMath'); n11.name = 'Math.003'; n11.location = (-420, 73)
n11.hide = True
n11.operation = 'DIVIDE'
n11.inputs[1].default_value = 2.0
n12 = _N.new('ShaderNodeMath'); n12.name = 'Math'; n12.location = (-423, -61)
n12.hide = True
n12.inputs[1].default_value = -2.0
n13 = _N.new('GeometryNodeTransform'); n13.name = 'Transform.002'; n13.location = (596, 110)
n14 = _N.new('ShaderNodeMath'); n14.name = 'Math.008'; n14.location = (-640, 90)
n14.hide = True
n14.operation = 'MULTIPLY'
n15 = _N.new('ShaderNodeMath'); n15.name = 'Math.007'; n15.location = (-647, -8)
n15.hide = True
n15.operation = 'MULTIPLY'
n16 = _N.new('NodeGroupInput'); n16.name = 'Group Input'; n16.location = (-1029, 59)
n17 = _N.new('ShaderNodeMath'); n17.name = 'Math.005'; n17.location = (-648, -62)
n17.hide = True
n17.operation = 'MULTIPLY'
n18 = _N.new('ShaderNodeMath'); n18.name = 'Math.004'; n18.location = (-222, 135)
n18.hide = True
n18.inputs[1].default_value = -1.0
n19 = _N.new('ShaderNodeCombineXYZ'); n19.name = 'Combine XYZ'; n19.location = (-53, 258)
n20 = _N.new('ShaderNodeMath'); n20.name = 'Math.009'; n20.location = (30, -30)
n20.operation = 'MULTIPLY'
n20.inputs[1].default_value = 1.0
n20.parent = n1
_L.new(n13.outputs[0], n10.inputs[0])
_L.new(n16.outputs[0], n9.inputs[0])
_L.new(n16.outputs[1], n15.inputs[0])
_L.new(n2.outputs[0], n13.inputs[0])
_L.new(n0.outputs[0], n6.inputs[0])
_L.new(n6.outputs[0], n2.inputs[0])
_L.new(n5.outputs[0], n2.inputs[2])
_L.new(n4.outputs[4], n5.inputs[0])
_L.new(n12.outputs[0], n3.inputs[0])
_L.new(n7.outputs[0], n3.inputs[1])
_L.new(n8.outputs[0], n3.inputs[2])
_L.new(n11.outputs[0], n3.inputs[3])
_L.new(n19.outputs[0], n13.inputs[1])
_L.new(n11.outputs[0], n18.inputs[0])
_L.new(n18.outputs[0], n19.inputs[2])
_L.new(n17.outputs[0], n12.inputs[0])
_L.new(n9.outputs[0], n7.inputs[0])
_L.new(n15.outputs[0], n8.inputs[0])
_L.new(n14.outputs[0], n11.inputs[0])
_L.new(n16.outputs[0], n14.inputs[0])
_L.new(n16.outputs[1], n17.inputs[0])
_L.new(n16.outputs[2], n19.inputs[0])
_L.new(n16.outputs[3], n20.inputs[0])
_L.new(n16.outputs[4], n13.inputs[2])
_L.new(n16.outputs[5], n14.inputs[1])
_L.new(n16.outputs[5], n9.inputs[1])
_L.new(n16.outputs[5], n15.inputs[1])
_L.new(n16.outputs[5], n17.inputs[1])
_L.new(n20.outputs[0], n19.inputs[1])
_L.new(n3.outputs[0], n0.inputs[0])
_L.new(n3.outputs[1], n0.inputs[3])
n10.is_active_output = True

# ---- transforms, parenting, visibility, modifiers, constraints
ob_train.location = (0.0, 0.0, 0.0)
ob_train.lock_rotations_4d = False
ob_train.empty_display_type = 'ARROWS'
ob_train.lineart.crease_threshold = 0.0
_m = ob_train.modifiers.new('GeometryNodes', 'NODES')
_m.node_group = ng_train
_gi = [s.identifier for s in ng_train.interface.items_tree if s.item_type == 'SOCKET' and s.in_out == 'INPUT']
_m[_gi[1]] = 12  # Cylinder Res
_m[_gi[2]] = 15.0  # Boiler Size
_m[_gi[3]] = 6.0  # Train Width
_m[_gi[4]] = 6.0  # Cabin Depth
_m[_gi[5]] = 2.0  # Bottom Height
_m[_gi[6]] = 0.98  # Wheel Thickness
_m[_gi[7]] = 1.59  # Small Wheel Size
_m[_gi[8]] = 3.04  # Large Wheel Size
_m[_gi[9]] = -4.9  # Wheel Z Position
ob_cylinder.location = (0.0, 0.0, 0.0)
_m = ob_cylinder.modifiers.new('GeometryNodes', 'NODES')
_m.node_group = ng_cylinders
_gi = [s.identifier for s in ng_cylinders.interface.items_tree if s.item_type == 'SOCKET' and s.in_out == 'INPUT']
_m[_gi[2]] = 6  # Cylinder Resolution
_m[_gi[3]] = 2.31  # Cylinder Height
_m[_gi[4]] = 2.299  # Collsion Offset
ob_cube.location = (0.0, 0.0, 0.0)
_m = ob_cube.modifiers.new('GeometryNodes', 'NODES')
_m.node_group = ng_building
_gi = [s.identifier for s in ng_building.interface.items_tree if s.item_type == 'SOCKET' and s.in_out == 'INPUT']
_m[_gi[1]] = 5  # Width
_m[_gi[2]] = 6  # Depth
_m[_gi[3]] = 5  # Height
ob_window.location = (0.0, 0.0, 0.0)
ob_wall.location = (0.0, 0.0, 0.0)
ob_door.location = (0.0, 0.0, 0.0)
ob_door.lock_rotations_4d = False
ob_door.empty_display_type = 'ARROWS'
ob_door.lineart.crease_threshold = 0.0
ob_corner.location = (0.0, 0.0, 0.0)
ob_topdetail.location = (0.0, 0.0, 0.0)

# ---- collection membership
col_collection.objects.link(ob_train)
col_collection.objects.link(ob_cylinder)
col_collection.objects.link(ob_cube)
col_modular_appartment.objects.link(ob_window)
col_modular_appartment.objects.link(ob_wall)
col_modular_appartment.objects.link(ob_door)
col_modular_appartment.objects.link(ob_corner)
col_modular_appartment.objects.link(ob_topdetail)

# ---- scene / render settings (as saved in the file)
scene.frame_start = 1; scene.frame_end = 250; scene.frame_set(10)
scene.render.engine = 'BLENDER_EEVEE_NEXT'
scene.cycles.use_denoising = False
scene.cycles.sampling_pattern = 'TABULATED_SOBOL'
scene.cycles.use_light_tree = False
scene.view_settings.view_transform = 'Filmic'
bpy.context.view_layer.update()

# ---- added for rendering (the .blend has no active camera and no usable light): camera, sun
cam_auto = bpy.data.cameras.new('AutoCamera')
cam_auto.lens = 50.0
cam_auto.sensor_width = 36.0
cam_auto.clip_end = 1000.0
ob_auto_camera = bpy.data.objects.new('AutoCamera', cam_auto)
scene.collection.objects.link(ob_auto_camera)
ob_auto_camera.location = (24.411, -26.1618, 19.6962)
ob_auto_camera.rotation_euler = (1.09748, -7.21219e-08, 0.694738)
scene.camera = ob_auto_camera
light_auto_sun = bpy.data.lights.new('AutoSun', 'SUN')
light_auto_sun.energy = 3.0
light_auto_sun.angle = 0.0523599
ob_auto_sun = bpy.data.objects.new('AutoSun', light_auto_sun)
scene.collection.objects.link(ob_auto_sun)
ob_auto_sun.rotation_euler = (0.872665, 0.174533, 0.523599)
bpy.context.view_layer.update()
